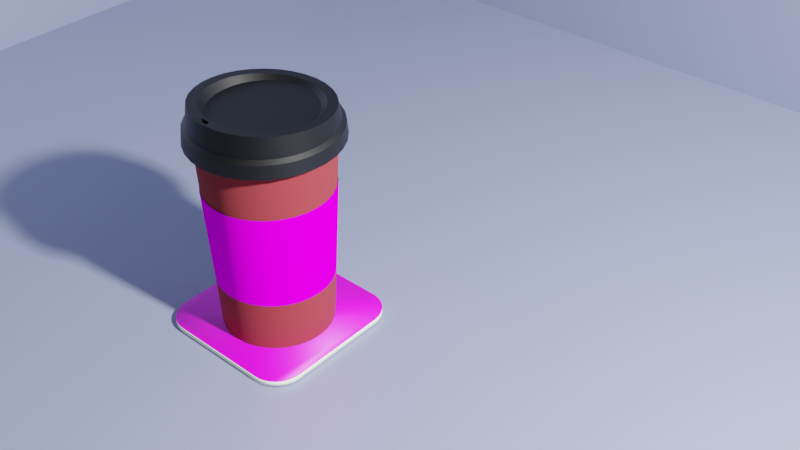 # Source: coffeeCupPaper.blend  (saved by Blender 2.80.75; exported with 4.5.12 LTS)
import bpy
from mathutils import Matrix  # noqa: F401  (used for matrix-valued properties, if any)

bpy.ops.wm.read_factory_settings(use_empty=True)
scene = bpy.context.scene
scene.name = 'Scene'

# ---- collections
col_collection = bpy.data.collections.new('Collection'); scene.collection.children.link(col_collection)

# ---- images (referenced by path relative to the original .blend; pixels are not part of the script)
import os
ASSET_DIR = os.environ.get("B2B_ASSET_DIR", "")  # directory of the original .blend (textures are referenced by path, not embedded)
HERE = os.path.dirname(os.path.abspath(__file__))  # packed textures are extracted next to this script under _unpacked/

def load_image(name, relpath, width, height, colorspace="sRGB"):
    """Load a texture the original file referenced (path relative to the .blend, or extracted next to this script)."""
    p = next((c for c in (os.path.join(HERE, relpath), os.path.join(ASSET_DIR, relpath)) if relpath and os.path.exists(c)), "")
    if p:
        img = bpy.data.images.load(p, check_existing=True)
        img.name = name
    else:  # same state as the original file: an image datablock whose file is absent (Cycles renders it pink)
        img = bpy.data.images.new(name, width, height)
        img.source = "FILE"
        img.filepath = "//" + (relpath or name)
    img.colorspace_settings.name = colorspace
    return img
img_brown_paper_cardboard_and_texture_7_780x1014_jpg = load_image('brown-paper-cardboard-and-texture-7-780x1014.jpg', 'Textures/brown-paper-cardboard-and-texture-7-780x1014.jpg', 1024, 1024, 'sRGB')

# ---- materials (node trees are filled in below, after node groups)
mat_material_001 = bpy.data.materials.new('Material.001')
mat_material_003 = bpy.data.materials.new('Material.003')
mat_material_002 = bpy.data.materials.new('Material.002')
mat_cardboardholder = bpy.data.materials.new('CardboardHolder')
mat_cardboardholder.preview_render_type = 'FLAT'
mat_material = bpy.data.materials.new('Material')
mat_material_005 = bpy.data.materials.new('Material.005')
mat_material_006 = bpy.data.materials.new('Material.006')

# ---- node groups
ng_auto_smooth = bpy.data.node_groups.new('Auto Smooth', 'GeometryNodeTree')
_s = ng_auto_smooth.interface.new_socket(name='Geometry', in_out='OUTPUT', socket_type='NodeSocketGeometry')
_s = ng_auto_smooth.interface.new_socket(name='Geometry', in_out='INPUT', socket_type='NodeSocketGeometry')
_s = ng_auto_smooth.interface.new_socket(name='Angle', in_out='INPUT', socket_type='NodeSocketFloat')
_s.subtype = 'ANGLE'
_s.min_value = 0.0
_s.max_value = 3.142
ng_auto_smooth.is_modifier = True
_N = ng_auto_smooth.nodes; _L = ng_auto_smooth.links
n0 = _N.new('NodeGroupOutput'); n0.name = 'Group Output'; n0.location = (480, -100)
n1 = _N.new('NodeGroupInput'); n1.name = 'Group Input'; n1.location = (-420, -300)
n2 = _N.new('NodeGroupInput'); n2.name = 'Group Input.001'; n2.location = (-60, -100)
n3 = _N.new('GeometryNodeSetShadeSmooth'); n3.name = 'Set Shade Smooth'; n3.location = (120, -100)
n3.domain = 'EDGE'
n4 = _N.new('GeometryNodeSetShadeSmooth'); n4.name = 'Set Shade Smooth.001'; n4.location = (300, -100)
n5 = _N.new('GeometryNodeInputMeshEdgeAngle'); n5.name = 'Edge Angle'; n5.location = (-420, -220)
n6 = _N.new('GeometryNodeInputEdgeSmooth'); n6.name = 'Is Edge Smooth'; n6.location = (-60, -160)
n7 = _N.new('GeometryNodeInputShadeSmooth'); n7.name = 'Is Face Smooth'; n7.location = (-240, -340)
n8 = _N.new('FunctionNodeBooleanMath'); n8.name = 'Boolean Math'; n8.location = (-60, -220)
n9 = _N.new('FunctionNodeCompare'); n9.name = 'Compare'; n9.location = (-240, -180)
n9.operation = 'LESS_EQUAL'
_L.new(n5.outputs[0], n9.inputs[0])
_L.new(n4.outputs[0], n0.inputs[0])
_L.new(n1.outputs[1], n9.inputs[1])
_L.new(n9.outputs[0], n8.inputs[0])
_L.new(n7.outputs[0], n8.inputs[1])
_L.new(n2.outputs[0], n3.inputs[0])
_L.new(n6.outputs[0], n3.inputs[1])
_L.new(n3.outputs[0], n4.inputs[0])
_L.new(n8.outputs[0], n3.inputs[2])
n0.is_active_output = True

# ---- material node trees
mat_material_001.use_nodes = True; mat_material_001.node_tree.nodes.clear()
_N = mat_material_001.node_tree.nodes; _L = mat_material_001.node_tree.links
n0 = _N.new('ShaderNodeOutputMaterial'); n0.name = 'Material Output'; n0.location = (300, 300)
n1 = _N.new('ShaderNodeBsdfPrincipled'); n1.name = 'Principled BSDF'; n1.location = (10, 300)
n1.distribution = 'GGX'
n1.subsurface_method = 'BURLEY'
n1.inputs[0].default_value = (0.2738, 0.02487, 0.02881, 1.0)
n1.inputs[2].default_value = 1.0
n1.inputs[3].default_value = 1.45
n1.inputs[9].default_value = (4.5, 0.2, 0.1)
n1.inputs[13].default_value = 0.4579
n1.inputs[27].default_value = (0.0, 0.0, 0.0, 1.0)
n1.inputs[28].default_value = 1.0
_L.new(n1.outputs[0], n0.inputs[0])
n0.is_active_output = True
mat_material_003.use_nodes = True; mat_material_003.node_tree.nodes.clear()
_N = mat_material_003.node_tree.nodes; _L = mat_material_003.node_tree.links
n0 = _N.new('ShaderNodeOutputMaterial'); n0.name = 'Material Output'; n0.location = (300, 300)
n1 = _N.new('ShaderNodeBsdfPrincipled'); n1.name = 'Principled BSDF'; n1.location = (10, 300)
n1.distribution = 'GGX'
n1.subsurface_method = 'BURLEY'
n1.inputs[3].default_value = 1.45
n1.inputs[27].default_value = (0.0, 0.0, 0.0, 1.0)
n1.inputs[28].default_value = 1.0
n2 = _N.new('ShaderNodeTexImage'); n2.name = 'Image Texture'; n2.location = (-280, 280)
_L.new(n1.outputs[0], n0.inputs[0])
_L.new(n2.outputs[0], n1.inputs[0])
n0.is_active_output = True
mat_material_002.use_nodes = True; mat_material_002.node_tree.nodes.clear()
_N = mat_material_002.node_tree.nodes; _L = mat_material_002.node_tree.links
n0 = _N.new('ShaderNodeOutputMaterial'); n0.name = 'Material Output'; n0.location = (300, 300)
n1 = _N.new('ShaderNodeBsdfPrincipled'); n1.name = 'Principled BSDF'; n1.location = (10, 300)
n1.distribution = 'GGX'
n1.subsurface_method = 'BURLEY'
n1.inputs[0].default_value = (0.0, 0.0, 0.0, 1.0)
n1.inputs[3].default_value = 1.45
n1.inputs[27].default_value = (0.0, 0.0, 0.0, 1.0)
n1.inputs[28].default_value = 1.0
_L.new(n1.outputs[0], n0.inputs[0])
n0.is_active_output = True
mat_cardboardholder.use_nodes = True; mat_cardboardholder.node_tree.nodes.clear()
_N = mat_cardboardholder.node_tree.nodes; _L = mat_cardboardholder.node_tree.links
n0 = _N.new('ShaderNodeOutputMaterial'); n0.name = 'Material Output'; n0.location = (300, 300)
n1 = _N.new('ShaderNodeBsdfPrincipled'); n1.name = 'Principled BSDF'; n1.location = (10, 300)
n1.distribution = 'GGX'
n1.subsurface_method = 'BURLEY'
n1.inputs[3].default_value = 1.45
n1.inputs[13].default_value = 0.0
n1.inputs[27].default_value = (0.0, 0.0, 0.0, 1.0)
n1.inputs[28].default_value = 1.0
n2 = _N.new('ShaderNodeTexImage'); n2.name = 'Image Texture'; n2.location = (-180, 280)
n2.image = img_brown_paper_cardboard_and_texture_7_780x1014_jpg
_L.new(n1.outputs[0], n0.inputs[0])
_L.new(n2.outputs[0], n1.inputs[0])
n0.is_active_output = True
mat_material.use_nodes = True; mat_material.node_tree.nodes.clear()
_N = mat_material.node_tree.nodes; _L = mat_material.node_tree.links
n0 = _N.new('ShaderNodeOutputMaterial'); n0.name = 'Material Output'; n0.location = (300, 300)
n1 = _N.new('ShaderNodeBsdfPrincipled'); n1.name = 'Principled BSDF'; n1.location = (10, 300)
n1.distribution = 'GGX'
n1.subsurface_method = 'BURLEY'
n1.inputs[0].default_value = (0.309, 0.3553, 0.5173, 1.0)
n1.inputs[1].default_value = 0.3458
n1.inputs[3].default_value = 1.45
n1.inputs[27].default_value = (0.0, 0.0, 0.0, 1.0)
n1.inputs[28].default_value = 1.0
_L.new(n1.outputs[0], n0.inputs[0])
n0.is_active_output = True
mat_material_005.use_nodes = True; mat_material_005.node_tree.nodes.clear()
_N = mat_material_005.node_tree.nodes; _L = mat_material_005.node_tree.links
n0 = _N.new('ShaderNodeOutputMaterial'); n0.name = 'Material Output'; n0.location = (300, 300)
n1 = _N.new('ShaderNodeBsdfPrincipled'); n1.name = 'Principled BSDF'; n1.location = (10, 300)
n1.distribution = 'GGX'
n1.subsurface_method = 'BURLEY'
n1.inputs[3].default_value = 1.45
n1.inputs[27].default_value = (0.0, 0.0, 0.0, 1.0)
n1.inputs[28].default_value = 1.0
n2 = _N.new('ShaderNodeTexImage'); n2.name = 'Image Texture'; n2.location = (-280, 280)
n2.image = img_brown_paper_cardboard_and_texture_7_780x1014_jpg
_L.new(n1.outputs[0], n0.inputs[0])
_L.new(n2.outputs[0], n1.inputs[0])
n0.is_active_output = True
mat_material_006.use_nodes = True; mat_material_006.node_tree.nodes.clear()
_N = mat_material_006.node_tree.nodes; _L = mat_material_006.node_tree.links
n0 = _N.new('ShaderNodeOutputMaterial'); n0.name = 'Material Output'; n0.location = (300, 300)
n1 = _N.new('ShaderNodeBsdfPrincipled'); n1.name = 'Principled BSDF'; n1.location = (10, 300)
n1.distribution = 'GGX'
n1.subsurface_method = 'BURLEY'
n1.inputs[0].default_value = (0.8281, 1.0, 0.7218, 1.0)
n1.inputs[2].default_value = 1.0
n1.inputs[3].default_value = 1.45
n1.inputs[27].default_value = (0.0, 0.0, 0.0, 1.0)
n1.inputs[28].default_value = 1.0
_L.new(n1.outputs[0], n0.inputs[0])
n0.is_active_output = True

# ---- world
world_world = bpy.data.worlds.new('World'); scene.world = world_world
world_world.use_nodes = True; world_world.node_tree.nodes.clear()
_N = world_world.node_tree.nodes; _L = world_world.node_tree.links
n0 = _N.new('ShaderNodeOutputWorld'); n0.name = 'World Output'; n0.location = (300, 300)
n1 = _N.new('ShaderNodeBackground'); n1.name = 'Background'; n1.location = (10, 300)
n1.inputs[0].default_value = (0.05088, 0.05088, 0.05088, 1.0)
_L.new(n1.outputs[0], n0.inputs[0])
n0.is_active_output = True
world_world.color = (0.05088, 0.05088, 0.05088)
world_world.use_sun_shadow = False
world_world.sun_shadow_jitter_overblur = 0.0

# ---- cameras
cam_camera = bpy.data.cameras.new('Camera')

# ---- lights
light_area = bpy.data.lights.new('Area', 'AREA')
light_area.transmission_factor = 0.0
light_area.energy = 7854.0
light_area.shadow_soft_size = 1.0
light_area.shadow_maximum_resolution = 0.006
light_area.use_absolute_resolution = True
light_area.size = 1.0
light_area.size_y = 1.0

# ---- meshes
me_cylinder = bpy.data.meshes.new('Cylinder')
me_cylinder.from_pydata([(0.0, 1.0, -1.0), (-1.577e-08, 1.176, 1.0), (0.1951, 0.9808, -1.0), (0.2295, 1.154, 1.0), (0.3827, 0.9239, -1.0), (0.4502, 1.087, 1.0), (0.5556, 0.8315, -1.0), (0.6536, 0.9782, 1.0), (0.7071, 0.7071, -1.0), (0.8319, 0.8319, 1.0), (0.8315, 0.5556, -1.0), (0.9782, 0.6536, 1.0), (0.9239, 0.3827, -1.0), (1.087, 0.4502, 1.0), (0.9808, 0.1951, -1.0), (1.154, 0.2295, 1.0), (1.0, 7.55e-08, -1.0), (1.176, 3.711e-08, 1.0), (0.9808, -0.1951, -1.0), (1.154, -0.2295, 1.0), (0.9239, -0.3827, -1.0), (1.087, -0.4502, 1.0), (0.8315, -0.5556, -1.0), (0.9782, -0.6536, 1.0), (0.7071, -0.7071, -1.0), (0.8319, -0.8319, 1.0), (0.5556, -0.8315, -1.0), (0.6536, -0.9782, 1.0), (0.3827, -0.9239, -1.0), (0.4502, -1.087, 1.0), (0.1951, -0.9808, -1.0), (0.2295, -1.154, 1.0), (-3.258e-07, -1.0, -1.0), (-3.991e-07, -1.176, 1.0), (-0.1951, -0.9808, -1.0), (-0.2295, -1.154, 1.0), (-0.3827, -0.9239, -1.0), (-0.4502, -1.087, 1.0), (-0.5556, -0.8315, -1.0), (-0.6536, -0.9782, 1.0), (-0.7071, -0.7071, -1.0), (-0.8319, -0.8319, 1.0), (-0.8315, -0.5556, -1.0), (-0.9782, -0.6536, 1.0), (-0.9239, -0.3827, -1.0), (-1.087, -0.4502, 1.0), (-0.9808, -0.1951, -1.0), (-1.154, -0.2295, 1.0), (-1.0, 9.656e-07, -1.0), (-1.176, 1.084e-06, 1.0), (-0.9808, 0.1951, -1.0), (-1.154, 0.2295, 1.0), (-0.9239, 0.3827, -1.0), (-1.087, 0.4502, 1.0), (-0.8315, 0.5556, -1.0), (-0.9782, 0.6536, 1.0), (-0.7071, 0.7071, -1.0), (-0.8319, 0.8319, 1.0), (-0.5556, 0.8315, -1.0), (-0.6536, 0.9782, 1.0), (-0.3827, 0.9239, -1.0), (-0.4502, 1.087, 1.0), (-0.1951, 0.9808, -1.0), (-0.2295, 1.154, 1.0), (7.572e-09, 0.9219, -1.0), (0.1798, 0.9042, -1.0), (0.3528, 0.8517, -1.0), (0.5122, 0.7665, -1.0), (0.6519, 0.6519, -1.0), (0.7665, 0.5122, -1.0), (0.8517, 0.3528, -1.0), (0.9042, 0.1798, -1.0), (0.9219, 9.276e-08, -1.0), (0.9042, -0.1798, -1.0), (0.8517, -0.3528, -1.0), (0.7665, -0.5122, -1.0), (0.6519, -0.6519, -1.0), (0.5122, -0.7665, -1.0), (0.3528, -0.8517, -1.0), (0.1798, -0.9042, -1.0), (-2.928e-07, -0.9219, -1.0), (-0.1798, -0.9042, -1.0), (-0.3528, -0.8517, -1.0), (-0.5122, -0.7665, -1.0), (-0.6519, -0.6519, -1.0), (-0.7665, -0.5122, -1.0), (-0.8517, -0.3528, -1.0), (-0.9042, -0.1798, -1.0), (-0.9219, 9.133e-07, -1.0), (-0.9042, 0.1798, -1.0), (-0.8517, 0.3528, -1.0), (-0.7665, 0.5122, -1.0), (-0.6519, 0.6519, -1.0), (-0.5122, 0.7665, -1.0), (-0.3528, 0.8517, -1.0), (-0.1798, 0.9042, -1.0), (1.511e-08, 0.8593, -0.972), (0.1677, 0.8428, -0.972), (0.3289, 0.7939, -0.972), (0.4774, 0.7145, -0.972), (0.6076, 0.6076, -0.972), (0.7145, 0.4774, -0.972), (0.7939, 0.3289, -0.972), (0.8428, 0.1677, -0.972), (0.8593, 1.076e-07, -0.972), (0.8428, -0.1677, -0.972), (0.7939, -0.3289, -0.972), (0.7145, -0.4774, -0.972), (0.6076, -0.6076, -0.972), (0.4774, -0.7145, -0.972), (0.3289, -0.7939, -0.972), (0.1677, -0.8428, -0.972), (-2.649e-07, -0.8593, -0.972), (-0.1677, -0.8428, -0.972), (-0.3289, -0.7939, -0.972), (-0.4774, -0.7145, -0.972), (-0.6077, -0.6076, -0.972), (-0.7145, -0.4774, -0.972), (-0.7939, -0.3289, -0.972), (-0.8428, -0.1676, -0.972), (-0.8593, 8.725e-07, -0.972), (-0.8428, 0.1677, -0.972), (-0.7939, 0.3289, -0.972), (-0.7145, 0.4774, -0.972), (-0.6076, 0.6077, -0.972), (-0.4774, 0.7145, -0.972), (-0.3289, 0.7939, -0.972), (-0.1676, 0.8428, -0.972), (2.986e-08, 6.045e-08, -0.9499)], [], [(0, 1, 3, 2), (2, 3, 5, 4), (4, 5, 7, 6), (6, 7, 9, 8), (8, 9, 11, 10), (10, 11, 13, 12), (12, 13, 15, 14), (14, 15, 17, 16), (16, 17, 19, 18), (18, 19, 21, 20), (20, 21, 23, 22), (22, 23, 25, 24), (24, 25, 27, 26), (26, 27, 29, 28), (28, 29, 31, 30), (30, 31, 33, 32), (32, 33, 35, 34), (34, 35, 37, 36), (36, 37, 39, 38), (38, 39, 41, 40), (40, 41, 43, 42), (42, 43, 45, 44), (44, 45, 47, 46), (46, 47, 49, 48), (48, 49, 51, 50), (50, 51, 53, 52), (52, 53, 55, 54), (54, 55, 57, 56), (56, 57, 59, 58), (58, 59, 61, 60), (60, 61, 63, 62), (18, 20, 74, 73), (90, 91, 123, 122), (36, 38, 83, 82), (54, 56, 92, 91), (10, 12, 70, 69), (28, 30, 79, 78), (46, 48, 88, 87), (2, 4, 66, 65), (20, 22, 75, 74), (38, 40, 84, 83), (56, 58, 93, 92), (12, 14, 71, 70), (30, 32, 80, 79), (48, 50, 89, 88), (4, 6, 67, 66), (22, 24, 76, 75), (40, 42, 85, 84), (58, 60, 94, 93), (14, 16, 72, 71), (32, 34, 81, 80), (50, 52, 90, 89), (6, 8, 68, 67), (24, 26, 77, 76), (42, 44, 86, 85), (60, 62, 95, 94), (16, 18, 73, 72), (34, 36, 82, 81), (52, 54, 91, 90), (8, 10, 69, 68), (26, 28, 78, 77), (44, 46, 87, 86), (0, 2, 65, 64), (62, 0, 64, 95), (77, 78, 110, 109), (64, 65, 97, 96), (91, 92, 124, 123), (78, 79, 111, 110), (65, 66, 98, 97), (92, 93, 125, 124), (79, 80, 112, 111), (66, 67, 99, 98), (93, 94, 126, 125), (80, 81, 113, 112), (67, 68, 100, 99), (94, 95, 127, 126), (81, 82, 114, 113), (68, 69, 101, 100), (95, 64, 96, 127), (82, 83, 115, 114), (69, 70, 102, 101), (83, 84, 116, 115), (70, 71, 103, 102), (84, 85, 117, 116), (71, 72, 104, 103), (85, 86, 118, 117), (72, 73, 105, 104), (86, 87, 119, 118), (73, 74, 106, 105), (87, 88, 120, 119), (74, 75, 107, 106), (88, 89, 121, 120), (75, 76, 108, 107), (89, 90, 122, 121), (76, 77, 109, 108), (62, 63, 1, 0), (96, 97, 128), (97, 98, 128), (98, 99, 128), (99, 100, 128), (100, 101, 128), (101, 102, 128), (102, 103, 128), (103, 104, 128), (104, 105, 128), (105, 106, 128), (106, 107, 128), (107, 108, 128), (108, 109, 128), (109, 110, 128), (110, 111, 128), (111, 112, 128), (112, 113, 128), (113, 114, 128), (114, 115, 128), (115, 116, 128), (116, 117, 128), (117, 118, 128), (118, 119, 128), (119, 120, 128), (120, 121, 128), (121, 122, 128), (122, 123, 128), (123, 124, 128), (124, 125, 128), (125, 126, 128), (126, 127, 128), (127, 96, 128)])
me_cylinder.polygons.foreach_set('use_smooth', [True] * 128)
_uv = me_cylinder.uv_layers.new(name='UVMap')
_uv.uv.foreach_set('vector', [0.4269, 0.4799, 0.01931, 0.3542, 0.05699, 0.2632, 0.4323, 0.466, 0.4323, 0.466, 0.05699, 0.2632, 0.1117, 0.1813, 0.4402, 0.4535, 0.4402, 0.4535, 0.1117, 0.1813, 0.1813, 0.1117, 0.4504, 0.4427, 0.4504, 0.4427, 0.1813, 0.1117, 0.2632, 0.05699, 0.4625, 0.4341, 0.4625, 0.4341, 0.2632, 0.05699, 0.3542, 0.01931, 0.4761, 0.4281, 0.4761, 0.4281, 0.3542, 0.01931, 0.4508, 9.998e-05, 0.4906, 0.4248, 0.4906, 0.4248, 0.4508, 9.998e-05, 0.5492, 0.0001009, 0.5054, 0.4244, 0.5054, 0.4244, 0.5492, 0.0001009, 0.6458, 0.01931, 0.5201, 0.4269, 0.5201, 0.4269, 0.6458, 0.01931, 0.7368, 0.057, 0.534, 0.4322, 0.534, 0.4322, 0.7368, 0.057, 0.8187, 0.1117, 0.5465, 0.4402, 0.5465, 0.4402, 0.8187, 0.1117, 0.8883, 0.1813, 0.5573, 0.4504, 0.5573, 0.4504, 0.8883, 0.1813, 0.943, 0.2632, 0.5659, 0.4625, 0.5659, 0.4625, 0.943, 0.2632, 0.9807, 0.3542, 0.5719, 0.4761, 0.5719, 0.4761, 0.9807, 0.3542, 0.9999, 0.4508, 0.5752, 0.4906, 0.5752, 0.4906, 0.9999, 0.4508, 0.9999, 0.5492, 0.5756, 0.5054, 0.5756, 0.5054, 0.9999, 0.5492, 0.9807, 0.6458, 0.5731, 0.5201, 0.5731, 0.5201, 0.9807, 0.6458, 0.943, 0.7368, 0.5677, 0.534, 0.5677, 0.534, 0.943, 0.7368, 0.8883, 0.8187, 0.5598, 0.5465, 0.5598, 0.5465, 0.8883, 0.8187, 0.8187, 0.8883, 0.5496, 0.5573, 0.5496, 0.5573, 0.8187, 0.8883, 0.7368, 0.943, 0.5375, 0.5659, 0.5375, 0.5659, 0.7368, 0.943, 0.6458, 0.9807, 0.5239, 0.5719, 0.5239, 0.5719, 0.6458, 0.9807, 0.5492, 0.9999, 0.5094, 0.5752, 0.5094, 0.5752, 0.5492, 0.9999, 0.4508, 0.9999, 0.4945, 0.5756, 0.4945, 0.5756, 0.4508, 0.9999, 0.3542, 0.9807, 0.4799, 0.5731, 0.4799, 0.5731, 0.3542, 0.9807, 0.2632, 0.943, 0.466, 0.5678, 0.466, 0.5678, 0.2632, 0.943, 0.1813, 0.8883, 0.4535, 0.5598, 0.4535, 0.5598, 0.1813, 0.8883, 0.1117, 0.8187, 0.4427, 0.5496, 0.4427, 0.5496, 0.1117, 0.8187, 0.057, 0.7368, 0.4341, 0.5375, 0.4341, 0.5375, 0.057, 0.7368, 0.01931, 0.6458, 0.4281, 0.5239, 0.4281, 0.5239, 0.01931, 0.6458, 0.0001004, 0.5492, 0.4248, 0.5094, 0.4248, 0.5094, 0.0001004, 0.5492, 9.998e-05, 0.4508, 0.4244, 0.4946, 0.534, 0.4322, 0.5465, 0.4402, 0.5429, 0.4449, 0.5313, 0.4376, 0.4571, 0.5551, 0.4472, 0.5457, 0.4544, 0.5394, 0.463, 0.5476, 0.5598, 0.5465, 0.5496, 0.5573, 0.5457, 0.5528, 0.5551, 0.5429, 0.4427, 0.5496, 0.4341, 0.5375, 0.4393, 0.5345, 0.4472, 0.5457, 0.4761, 0.4281, 0.4906, 0.4248, 0.4914, 0.4307, 0.478, 0.4337, 0.5752, 0.4906, 0.5756, 0.5054, 0.5696, 0.505, 0.5693, 0.4914, 0.4945, 0.5756, 0.4799, 0.5731, 0.4815, 0.5673, 0.495, 0.5696, 0.4323, 0.466, 0.4402, 0.4535, 0.4449, 0.4571, 0.4376, 0.4687, 0.5465, 0.4402, 0.5573, 0.4504, 0.5528, 0.4543, 0.5429, 0.4449, 0.5496, 0.5573, 0.5375, 0.5659, 0.5345, 0.5607, 0.5457, 0.5528, 0.4341, 0.5375, 0.4281, 0.5239, 0.4337, 0.522, 0.4393, 0.5345, 0.4906, 0.4248, 0.5054, 0.4244, 0.505, 0.4304, 0.4914, 0.4307, 0.5756, 0.5054, 0.5731, 0.5201, 0.5673, 0.5185, 0.5696, 0.505, 0.4799, 0.5731, 0.466, 0.5678, 0.4687, 0.5624, 0.4815, 0.5673, 0.4402, 0.4535, 0.4504, 0.4427, 0.4543, 0.4472, 0.4449, 0.4571, 0.5573, 0.4504, 0.5659, 0.4625, 0.5607, 0.4655, 0.5528, 0.4543, 0.5375, 0.5659, 0.5239, 0.5719, 0.522, 0.5663, 0.5345, 0.5607, 0.4281, 0.5239, 0.4248, 0.5094, 0.4307, 0.5086, 0.4337, 0.522, 0.5054, 0.4244, 0.5201, 0.4269, 0.5185, 0.4327, 0.505, 0.4304, 0.5731, 0.5201, 0.5677, 0.534, 0.5624, 0.5313, 0.5673, 0.5185, 0.466, 0.5678, 0.4535, 0.5598, 0.4571, 0.5551, 0.4687, 0.5624, 0.4504, 0.4427, 0.4625, 0.4341, 0.4655, 0.4393, 0.4543, 0.4472, 0.5659, 0.4625, 0.5719, 0.4761, 0.5663, 0.478, 0.5607, 0.4655, 0.5239, 0.5719, 0.5094, 0.5752, 0.5086, 0.5693, 0.522, 0.5663, 0.4248, 0.5094, 0.4244, 0.4946, 0.4304, 0.495, 0.4307, 0.5086, 0.5201, 0.4269, 0.534, 0.4322, 0.5313, 0.4376, 0.5185, 0.4327, 0.5677, 0.534, 0.5598, 0.5465, 0.5551, 0.5429, 0.5624, 0.5313, 0.4535, 0.5598, 0.4427, 0.5496, 0.4472, 0.5457, 0.4571, 0.5551, 0.4625, 0.4341, 0.4761, 0.4281, 0.478, 0.4337, 0.4655, 0.4393, 0.5719, 0.4761, 0.5752, 0.4906, 0.5693, 0.4914, 0.5663, 0.478, 0.5094, 0.5752, 0.4945, 0.5756, 0.495, 0.5696, 0.5086, 0.5693, 0.4269, 0.4799, 0.4323, 0.466, 0.4376, 0.4687, 0.4327, 0.4815, 0.4244, 0.4946, 0.4269, 0.4799, 0.4327, 0.4815, 0.4304, 0.495, 0.5663, 0.478, 0.5693, 0.4914, 0.5598, 0.4925, 0.5572, 0.481, 0.4327, 0.4815, 0.4376, 0.4687, 0.4461, 0.4729, 0.4419, 0.484, 0.4472, 0.5457, 0.4393, 0.5345, 0.4476, 0.5298, 0.4544, 0.5394, 0.5693, 0.4914, 0.5696, 0.505, 0.5601, 0.5044, 0.5598, 0.4925, 0.4376, 0.4687, 0.4449, 0.4571, 0.4524, 0.4629, 0.4461, 0.4729, 0.4393, 0.5345, 0.4337, 0.522, 0.4428, 0.519, 0.4476, 0.5298, 0.5696, 0.505, 0.5673, 0.5185, 0.5581, 0.516, 0.5601, 0.5044, 0.4449, 0.4571, 0.4543, 0.4472, 0.4606, 0.4544, 0.4524, 0.4629, 0.4337, 0.522, 0.4307, 0.5086, 0.4402, 0.5075, 0.4428, 0.519, 0.5673, 0.5185, 0.5624, 0.5313, 0.5539, 0.5271, 0.5581, 0.516, 0.4543, 0.4472, 0.4655, 0.4393, 0.4702, 0.4476, 0.4606, 0.4544, 0.4307, 0.5086, 0.4304, 0.495, 0.4399, 0.4956, 0.4402, 0.5075, 0.5624, 0.5313, 0.5551, 0.5429, 0.5476, 0.537, 0.5539, 0.5271, 0.4655, 0.4393, 0.478, 0.4337, 0.481, 0.4428, 0.4702, 0.4476, 0.4304, 0.495, 0.4327, 0.4815, 0.4419, 0.484, 0.4399, 0.4956, 0.5551, 0.5429, 0.5457, 0.5528, 0.5394, 0.5456, 0.5476, 0.537, 0.478, 0.4337, 0.4914, 0.4307, 0.4925, 0.4402, 0.481, 0.4428, 0.5457, 0.5528, 0.5345, 0.5607, 0.5298, 0.5524, 0.5394, 0.5456, 0.4914, 0.4307, 0.505, 0.4304, 0.5044, 0.4399, 0.4925, 0.4402, 0.5345, 0.5607, 0.522, 0.5663, 0.519, 0.5572, 0.5298, 0.5524, 0.505, 0.4304, 0.5185, 0.4327, 0.516, 0.4419, 0.5044, 0.4399, 0.522, 0.5663, 0.5086, 0.5693, 0.5075, 0.5598, 0.519, 0.5572, 0.5185, 0.4327, 0.5313, 0.4376, 0.527, 0.4461, 0.516, 0.4419, 0.5086, 0.5693, 0.495, 0.5696, 0.4956, 0.5601, 0.5075, 0.5598, 0.5313, 0.4376, 0.5429, 0.4449, 0.537, 0.4524, 0.527, 0.4461, 0.495, 0.5696, 0.4815, 0.5673, 0.484, 0.5581, 0.4956, 0.5601, 0.5429, 0.4449, 0.5528, 0.4543, 0.5456, 0.4606, 0.537, 0.4524, 0.4815, 0.5673, 0.4687, 0.5624, 0.4729, 0.5539, 0.484, 0.5581, 0.5528, 0.4543, 0.5607, 0.4655, 0.5524, 0.4702, 0.5456, 0.4606, 0.4687, 0.5624, 0.4571, 0.5551, 0.463, 0.5476, 0.4729, 0.5539, 0.5607, 0.4655, 0.5663, 0.478, 0.5572, 0.481, 0.5524, 0.4702, 0.4244, 0.4946, 9.998e-05, 0.4508, 0.01931, 0.3542, 0.4269, 0.4799, 0.4419, 0.484, 0.4461, 0.4729, 0.5, 0.5, 0.4461, 0.4729, 0.4524, 0.4629, 0.5, 0.5, 0.4524, 0.4629, 0.4606, 0.4544, 0.5, 0.5, 0.4606, 0.4544, 0.4702, 0.4476, 0.5, 0.5, 0.4702, 0.4476, 0.481, 0.4428, 0.5, 0.5, 0.481, 0.4428, 0.4925, 0.4402, 0.5, 0.5, 0.4925, 0.4402, 0.5044, 0.4399, 0.5, 0.5, 0.5044, 0.4399, 0.516, 0.4419, 0.5, 0.5, 0.516, 0.4419, 0.527, 0.4461, 0.5, 0.5, 0.527, 0.4461, 0.537, 0.4524, 0.5, 0.5, 0.537, 0.4524, 0.5456, 0.4606, 0.5, 0.5, 0.5456, 0.4606, 0.5524, 0.4702, 0.5, 0.5, 0.5524, 0.4702, 0.5572, 0.481, 0.5, 0.5, 0.5572, 0.481, 0.5598, 0.4925, 0.5, 0.5, 0.5598, 0.4925, 0.5601, 0.5044, 0.5, 0.5, 0.5601, 0.5044, 0.5581, 0.516, 0.5, 0.5, 0.5581, 0.516, 0.5539, 0.5271, 0.5, 0.5, 0.5539, 0.5271, 0.5476, 0.537, 0.5, 0.5, 0.5476, 0.537, 0.5394, 0.5456, 0.5, 0.5, 0.5394, 0.5456, 0.5298, 0.5524, 0.5, 0.5, 0.5298, 0.5524, 0.519, 0.5572, 0.5, 0.5, 0.519, 0.5572, 0.5075, 0.5598, 0.5, 0.5, 0.5075, 0.5598, 0.4956, 0.5601, 0.5, 0.5, 0.4956, 0.5601, 0.484, 0.5581, 0.5, 0.5, 0.484, 0.5581, 0.4729, 0.5539, 0.5, 0.5, 0.4729, 0.5539, 0.463, 0.5476, 0.5, 0.5, 0.463, 0.5476, 0.4544, 0.5394, 0.5, 0.5, 0.4544, 0.5394, 0.4476, 0.5298, 0.5, 0.5, 0.4476, 0.5298, 0.4428, 0.519, 0.5, 0.5, 0.4428, 0.519, 0.4402, 0.5075, 0.5, 0.5, 0.4402, 0.5075, 0.4399, 0.4956, 0.5, 0.5, 0.4399, 0.4956, 0.4419, 0.484, 0.5, 0.5])
me_cylinder.materials.append(mat_material_001)
me_cylinder.materials.append(mat_material_003)
me_cylinder.use_remesh_preserve_volume = False
me_cylinder.use_remesh_preserve_attributes = False
me_cylinder.use_mirror_vertex_groups = False
me_cylinder.update()
me_cylinder_001 = bpy.data.meshes.new('Cylinder.001')
me_cylinder_001.from_pydata([(-1.577e-08, 1.176, 1.0), (0.2295, 1.154, 1.0), (0.4502, 1.087, 1.0), (0.6536, 0.9782, 1.0), (0.8319, 0.8319, 1.0), (0.9782, 0.6536, 1.0), (1.087, 0.4502, 1.0), (1.154, 0.2295, 1.0), (1.176, 3.711e-08, 1.0), (1.154, -0.2295, 1.0), (1.087, -0.4502, 1.0), (0.9782, -0.6536, 1.0), (0.8319, -0.8319, 1.0), (0.6536, -0.9782, 1.0), (0.4502, -1.087, 1.0), (0.2295, -1.154, 1.0), (-3.991e-07, -1.176, 1.0), (-0.2295, -1.154, 1.0), (-0.4502, -1.087, 1.0), (-0.6536, -0.9782, 1.0), (-0.8319, -0.8319, 1.0), (-0.9782, -0.6536, 1.0), (-1.087, -0.4502, 1.0), (-1.154, -0.2295, 1.0), (-1.176, 1.084e-06, 1.0), (-1.154, 0.2295, 1.0), (-1.087, 0.4502, 1.0), (-0.9782, 0.6536, 1.0), (-0.8319, 0.8319, 1.0), (-0.6536, 0.9782, 1.0), (-0.4502, 1.087, 1.0), (-0.2295, 1.154, 1.0), (0.2598, 1.306, 0.9464), (-3.318e-08, 1.332, 0.9464), (0.5096, 1.23, 0.9464), (0.7398, 1.107, 0.9464), (0.9415, 0.9415, 0.9464), (1.107, 0.7398, 0.9464), (1.23, 0.5096, 0.9464), (1.306, 0.2598, 0.9464), (1.332, 4.075e-09, 0.9464), (1.306, -0.2598, 0.9464), (1.23, -0.5096, 0.9464), (1.107, -0.7398, 0.9464), (0.9415, -0.9415, 0.9464), (0.7398, -1.107, 0.9464), (0.5096, -1.23, 0.9464), (0.2598, -1.306, 0.9464), (-4.671e-07, -1.332, 0.9464), (-0.2598, -1.306, 0.9464), (-0.5096, -1.23, 0.9464), (-0.7398, -1.107, 0.9464), (-0.9415, -0.9415, 0.9464), (-1.107, -0.7398, 0.9464), (-1.23, -0.5096, 0.9464), (-1.306, -0.2598, 0.9464), (-1.332, 1.189e-06, 0.9464), (-1.306, 0.2598, 0.9464), (-1.23, 0.5096, 0.9464), (-1.107, 0.7398, 0.9464), (-0.9415, 0.9415, 0.9464), (-0.7398, 1.107, 0.9464), (-0.5096, 1.23, 0.9464), (-0.2598, 1.306, 0.9464), (0.2554, 1.284, 1.17), (-4.296e-08, 1.309, 1.17), (0.501, 1.21, 1.17), (0.7274, 1.089, 1.17), (0.9257, 0.9257, 1.17), (1.089, 0.7274, 1.17), (1.21, 0.501, 1.17), (1.284, 0.2554, 1.17), (1.309, 8.785e-09, 1.17), (1.284, -0.2554, 1.17), (1.21, -0.501, 1.17), (1.089, -0.7274, 1.17), (0.9257, -0.9257, 1.17), (0.7274, -1.089, 1.17), (0.501, -1.21, 1.17), (0.2554, -1.284, 1.17), (-4.696e-07, -1.309, 1.17), (-0.2554, -1.284, 1.17), (-0.501, -1.21, 1.17), (-0.7274, -1.089, 1.17), (-0.9257, -0.9257, 1.17), (-1.089, -0.7274, 1.17), (-1.21, -0.501, 1.17), (-1.284, -0.2554, 1.17), (-1.309, 1.174e-06, 1.17), (-1.284, 0.2554, 1.17), (-1.21, 0.501, 1.17), (-1.089, 0.7274, 1.17), (-0.9257, 0.9258, 1.17), (-0.7274, 1.089, 1.17), (-0.501, 1.21, 1.17), (-0.2554, 1.284, 1.17), (0.2415, 1.214, 1.225), (-3.659e-08, 1.238, 1.225), (0.4737, 1.144, 1.225), (0.6876, 1.029, 1.225), (0.8752, 0.8752, 1.225), (1.029, 0.6876, 1.225), (1.144, 0.4737, 1.225), (1.214, 0.2415, 1.225), (1.238, 2.272e-08, 1.225), (1.214, -0.2415, 1.225), (1.144, -0.4737, 1.225), (1.029, -0.6876, 1.225), (0.8752, -0.8752, 1.225), (0.6876, -1.029, 1.225), (0.4737, -1.144, 1.225), (0.2415, -1.214, 1.225), (-4.399e-07, -1.238, 1.225), (-0.2415, -1.214, 1.225), (-0.4737, -1.144, 1.225), (-0.6876, -1.029, 1.225), (-0.8752, -0.8752, 1.225), (-1.029, -0.6876, 1.225), (-1.144, -0.4737, 1.225), (-1.214, -0.2415, 1.225), (-1.238, 1.124e-06, 1.225), (-1.214, 0.2415, 1.225), (-1.144, 0.4737, 1.225), (-1.029, 0.6876, 1.225), (-0.8752, 0.8752, 1.225), (-0.6876, 1.029, 1.225), (-0.4737, 1.144, 1.225), (-0.2415, 1.214, 1.225), (0.2303, 1.169, 1.53), (-0.001206, 1.192, 1.516), (0.4529, 1.101, 1.543), (0.658, 0.9909, 1.556), (0.8378, 0.8427, 1.566), (0.9854, 0.6621, 1.575), (1.095, 0.4561, 1.582), (1.163, 0.2325, 1.586), (1.185, 3.166e-08, 1.587), (1.163, -0.2325, 1.586), (1.095, -0.4561, 1.582), (0.9854, -0.6621, 1.575), (0.8378, -0.8427, 1.566), (0.658, -0.9909, 1.556), (0.4529, -1.101, 1.543), (0.2303, -1.169, 1.53), (-0.001206, -1.192, 1.516), (-0.2327, -1.169, 1.503), (-0.4553, -1.101, 1.489), (-0.6604, -0.9909, 1.477), (-0.8403, -0.8427, 1.466), (-0.9878, -0.6621, 1.458), (-1.097, -0.4561, 1.451), (-1.165, -0.2325, 1.447), (-1.188, 1.092e-06, 1.446), (-1.165, 0.2325, 1.447), (-1.097, 0.4561, 1.451), (-0.9878, 0.6621, 1.458), (-0.8403, 0.8427, 1.466), (-0.6604, 0.9909, 1.477), (-0.4553, 1.101, 1.489), (-0.2327, 1.169, 1.503), (0.1962, 0.9969, 1.528), (-0.001206, 1.016, 1.516), (0.3861, 0.939, 1.539), (0.561, 0.8451, 1.55), (0.7144, 0.7187, 1.559), (0.8402, 0.5647, 1.567), (0.9337, 0.389, 1.572), (0.9913, 0.1983, 1.576), (1.011, 7.264e-08, 1.577), (0.9913, -0.1983, 1.576), (0.9337, -0.389, 1.572), (0.8402, -0.5647, 1.567), (0.7144, -0.7187, 1.559), (0.561, -0.8451, 1.55), (0.3861, -0.939, 1.539), (0.1962, -0.9969, 1.528), (-0.001206, -1.016, 1.516), (-0.1986, -0.9969, 1.505), (-0.3885, -0.939, 1.493), (-0.5634, -0.8451, 1.483), (-0.7168, -0.7187, 1.474), (-0.8426, -0.5647, 1.466), (-0.9362, -0.389, 1.461), (-0.9937, -0.1983, 1.457), (-1.013, 9.779e-07, 1.456), (-0.9937, 0.1983, 1.457), (-0.9362, 0.389, 1.461), (-0.8426, 0.5647, 1.466), (-0.7168, 0.7187, 1.474), (-0.5634, 0.8451, 1.483), (-0.3885, 0.939, 1.493), (-0.1986, 0.9969, 1.505), (0.1784, 0.8967, 1.402), (3.431e-08, 0.9143, 1.402), (0.3499, 0.8447, 1.402), (0.5079, 0.7602, 1.402), (0.6465, 0.6465, 1.402), (0.7602, 0.5079, 1.402), (0.8447, 0.3499, 1.402), (0.8967, 0.1784, 1.402), (0.9143, 9.4e-08, 1.402), (0.8967, -0.1784, 1.402), (0.8447, -0.3499, 1.402), (0.7602, -0.5079, 1.402), (0.6465, -0.6465, 1.402), (0.5079, -0.7602, 1.402), (0.3499, -0.8447, 1.402), (0.1784, -0.8967, 1.402), (-2.636e-07, -0.9143, 1.402), (-0.1784, -0.8967, 1.402), (-0.3499, -0.8447, 1.402), (-0.5079, -0.7602, 1.402), (-0.6465, -0.6465, 1.402), (-0.7602, -0.5079, 1.402), (-0.8447, -0.3499, 1.402), (-0.8967, -0.1784, 1.402), (-0.9143, 9.078e-07, 1.402), (-0.8967, 0.1784, 1.402), (-0.8447, 0.3499, 1.402), (-0.7602, 0.5079, 1.402), (-0.6465, 0.6465, 1.402), (-0.5079, 0.7602, 1.402), (-0.3499, 0.8447, 1.402), (-0.1784, 0.8967, 1.402), (3.449e-08, -3.832e-08, 1.404), (1.12, -0.1791, 1.583), (1.086, -0.2048, 1.581), (1.117, -0.1906, 1.583), (1.109, -0.1996, 1.583), (1.098, -0.2045, 1.582), (1.054, -0.04288, 1.579), (1.089, -0.01199, 1.581), (1.058, -0.03091, 1.579), (1.066, -0.02083, 1.58), (1.077, -0.01419, 1.581), (1.105, -0.01224, 1.582), (1.133, -0.0441, 1.584), (1.117, -0.01482, 1.583), (1.126, -0.02178, 1.584), (1.132, -0.03206, 1.584), (1.07, -0.2018, 1.58), (1.042, -0.1648, 1.579), (1.059, -0.1973, 1.58), (1.049, -0.1886, 1.579), (1.044, -0.1772, 1.579), (1.129, -0.09024, 1.039), (1.1, -0.05887, 1.037), (1.128, -0.07824, 1.039), (1.122, -0.06806, 1.038), (1.112, -0.06126, 1.038), (1.084, -0.05887, 1.036), (1.05, -0.09025, 1.034), (1.072, -0.06126, 1.035), (1.061, -0.06806, 1.035), (1.053, -0.07824, 1.034), (1.047, -0.1174, 1.034), (1.075, -0.1549, 1.036), (1.048, -0.1299, 1.034), (1.054, -0.1414, 1.034), (1.063, -0.1502, 1.035), (1.091, -0.1581, 1.037), (1.125, -0.1329, 1.039), (1.103, -0.1581, 1.037), (1.113, -0.1533, 1.038), (1.121, -0.1445, 1.038), (1.089, -0.1078, 1.036)], [], [(23, 22, 54, 55), (59, 58, 90, 91), (1, 0, 33, 32), (0, 31, 63, 33), (10, 9, 41, 42), (19, 18, 50, 51), (28, 27, 59, 60), (6, 5, 37, 38), (15, 14, 46, 47), (24, 23, 55, 56), (2, 1, 32, 34), (11, 10, 42, 43), (20, 19, 51, 52), (29, 28, 60, 61), (7, 6, 38, 39), (16, 15, 47, 48), (25, 24, 56, 57), (3, 2, 34, 35), (12, 11, 43, 44), (21, 20, 52, 53), (30, 29, 61, 62), (8, 7, 39, 40), (17, 16, 48, 49), (26, 25, 57, 58), (4, 3, 35, 36), (13, 12, 44, 45), (22, 21, 53, 54), (31, 30, 62, 63), (9, 8, 40, 41), (18, 17, 49, 50), (27, 26, 58, 59), (5, 4, 36, 37), (14, 13, 45, 46), (67, 66, 98, 99), (46, 45, 77, 78), (32, 33, 65, 64), (60, 59, 91, 92), (47, 46, 78, 79), (34, 32, 64, 66), (61, 60, 92, 93), (48, 47, 79, 80), (35, 34, 66, 67), (62, 61, 93, 94), (49, 48, 80, 81), (36, 35, 67, 68), (63, 62, 94, 95), (50, 49, 81, 82), (37, 36, 68, 69), (33, 63, 95, 65), (51, 50, 82, 83), (38, 37, 69, 70), (52, 51, 83, 84), (39, 38, 70, 71), (53, 52, 84, 85), (40, 39, 71, 72), (54, 53, 85, 86), (41, 40, 72, 73), (55, 54, 86, 87), (42, 41, 73, 74), (56, 55, 87, 88), (43, 42, 74, 75), (57, 56, 88, 89), (44, 43, 75, 76), (58, 57, 89, 90), (45, 44, 76, 77), (102, 101, 133, 134), (94, 93, 125, 126), (81, 80, 112, 113), (68, 67, 99, 100), (95, 94, 126, 127), (82, 81, 113, 114), (69, 68, 100, 101), (65, 95, 127, 97), (83, 82, 114, 115), (70, 69, 101, 102), (84, 83, 115, 116), (71, 70, 102, 103), (85, 84, 116, 117), (72, 71, 103, 104), (86, 85, 117, 118), (73, 72, 104, 105), (87, 86, 118, 119), (74, 73, 105, 106), (88, 87, 119, 120), (75, 74, 106, 107), (89, 88, 120, 121), (76, 75, 107, 108), (90, 89, 121, 122), (77, 76, 108, 109), (91, 90, 122, 123), (78, 77, 109, 110), (64, 65, 97, 96), (92, 91, 123, 124), (79, 78, 110, 111), (66, 64, 96, 98), (93, 92, 124, 125), (80, 79, 111, 112), (225, 236, 245, 261), (116, 115, 147, 148), (103, 102, 134, 135), (117, 116, 148, 149), (104, 103, 135, 136), (118, 117, 149, 150), (105, 104, 136, 137), (119, 118, 150, 151), (106, 105, 137, 138), (120, 119, 151, 152), (107, 106, 138, 139), (121, 120, 152, 153), (108, 107, 139, 140), (122, 121, 153, 154), (109, 108, 140, 141), (123, 122, 154, 155), (110, 109, 141, 142), (96, 97, 129, 128), (124, 123, 155, 156), (111, 110, 142, 143), (98, 96, 128, 130), (125, 124, 156, 157), (112, 111, 143, 144), (99, 98, 130, 131), (126, 125, 157, 158), (113, 112, 144, 145), (100, 99, 131, 132), (127, 126, 158, 159), (114, 113, 145, 146), (101, 100, 132, 133), (97, 127, 159, 129), (115, 114, 146, 147), (172, 171, 203, 204), (151, 150, 182, 183), (138, 137, 169, 170), (152, 151, 183, 184), (139, 138, 170, 171), (153, 152, 184, 185), (140, 139, 171, 172), (154, 153, 185, 186), (141, 140, 172, 173), (155, 154, 186, 187), (142, 141, 173, 174), (128, 129, 161, 160), (156, 155, 187, 188), (143, 142, 174, 175), (130, 128, 160, 162), (157, 156, 188, 189), (144, 143, 175, 176), (131, 130, 162, 163), (158, 157, 189, 190), (145, 144, 176, 177), (132, 131, 163, 164), (159, 158, 190, 191), (146, 145, 177, 178), (133, 132, 164, 165), (129, 159, 191, 161), (147, 146, 178, 179), (134, 133, 165, 166), (148, 147, 179, 180), (135, 134, 166, 167), (149, 148, 180, 181), (136, 135, 167, 168), (150, 149, 181, 182), (186, 185, 217, 218), (173, 172, 204, 205), (187, 186, 218, 219), (174, 173, 205, 206), (160, 161, 193, 192), (188, 187, 219, 220), (175, 174, 206, 207), (162, 160, 192, 194), (189, 188, 220, 221), (176, 175, 207, 208), (163, 162, 194, 195), (190, 189, 221, 222), (177, 176, 208, 209), (164, 163, 195, 196), (191, 190, 222, 223), (178, 177, 209, 210), (165, 164, 196, 197), (161, 191, 223, 193), (179, 178, 210, 211), (166, 165, 197, 198), (180, 179, 211, 212), (167, 166, 198, 199), (181, 180, 212, 213), (168, 167, 199, 200), (182, 181, 213, 214), (169, 168, 200, 201), (183, 182, 214, 215), (170, 169, 201, 202), (184, 183, 215, 216), (171, 170, 202, 203), (185, 184, 216, 217), (230, 241, 255, 251), (169, 137, 226, 240), (168, 169, 241, 230), (136, 168, 231, 235), (192, 193, 224), (193, 223, 224), (223, 222, 224), (222, 221, 224), (221, 220, 224), (220, 219, 224), (219, 218, 224), (218, 217, 224), (217, 216, 224), (216, 215, 224), (215, 214, 224), (214, 213, 224), (213, 212, 224), (212, 211, 224), (211, 210, 224), (210, 209, 224), (209, 208, 224), (208, 207, 224), (207, 206, 224), (206, 205, 224), (205, 204, 224), (204, 203, 224), (203, 202, 224), (202, 201, 224), (201, 200, 224), (200, 199, 224), (199, 198, 224), (198, 197, 224), (197, 196, 224), (196, 195, 224), (195, 194, 224), (194, 192, 224), (235, 231, 250, 246), (240, 226, 260, 256), (225, 227, 137), (227, 228, 137), (228, 229, 137), (229, 226, 137), (230, 232, 168), (232, 233, 168), (233, 234, 168), (234, 231, 168), (235, 237, 136), (237, 238, 136), (238, 239, 136), (239, 236, 136), (240, 242, 169), (242, 243, 169), (243, 244, 169), (244, 241, 169), (225, 261, 264, 227), (227, 264, 263, 228), (228, 263, 262, 229), (229, 262, 260, 226), (255, 241, 244, 257), (257, 244, 243, 258), (258, 243, 242, 259), (259, 242, 240, 256), (250, 231, 234, 252), (252, 234, 233, 253), (253, 233, 232, 254), (254, 232, 230, 251), (245, 236, 239, 247), (247, 239, 238, 248), (248, 238, 237, 249), (249, 237, 235, 246), (137, 136, 236, 225), (260, 262, 265), (262, 263, 265), (263, 264, 265), (264, 261, 265), (261, 245, 265), (245, 247, 265), (247, 248, 265), (248, 249, 265), (249, 246, 265), (246, 250, 265), (250, 252, 265), (252, 253, 265), (253, 254, 265), (254, 251, 265), (251, 255, 265), (255, 257, 265), (257, 258, 265), (258, 259, 265), (259, 256, 265), (256, 260, 265)])
me_cylinder_001.polygons.foreach_set('use_smooth', [True] * 283)
_uv = me_cylinder_001.uv_layers.new(name='UVMap')
_uv.uv.foreach_set('vector', [0.8151, 0.1094, 0.8858, 0.1789, 0.8367, 0.2195, 0.775, 0.1587, 0.4527, 0.06356, 0.5385, 0.0629, 0.5334, 0.1305, 0.4608, 0.1307, 0.02076, 0.3517, 0.05802, 0.2626, 0.1127, 0.2922, 0.08, 0.3703, 0.05802, 0.2626, 0.1117, 0.1822, 0.1598, 0.2217, 0.1127, 0.2922, 0.4357, 0.9942, 0.3411, 0.9732, 0.3606, 0.914, 0.4436, 0.9325, 0.9999, 0.451, 0.9999, 0.5512, 0.9359, 0.5445, 0.936, 0.4571, 0.3505, 0.02086, 0.4462, 0.0009856, 0.4527, 0.06356, 0.3689, 0.08082, 0.1053, 0.8091, 0.05301, 0.7276, 0.1084, 0.6994, 0.1543, 0.7706, 0.884, 0.8262, 0.8112, 0.8974, 0.7705, 0.8455, 0.8342, 0.7841, 0.7324, 0.05522, 0.8151, 0.1094, 0.775, 0.1587, 0.7028, 0.1113, 0.001215, 0.4462, 0.02076, 0.3517, 0.08, 0.3703, 0.06287, 0.4531, 0.5324, 0.9968, 0.4357, 0.9942, 0.4436, 0.9325, 0.5286, 0.9351, 0.9801, 0.353, 0.9999, 0.451, 0.936, 0.4571, 0.9189, 0.3716, 0.2606, 0.05884, 0.3505, 0.02086, 0.3689, 0.08082, 0.2903, 0.1139, 0.1726, 0.8789, 0.1053, 0.8091, 0.1543, 0.7706, 0.2132, 0.8316, 0.9409, 0.7425, 0.884, 0.8262, 0.8342, 0.7841, 0.8841, 0.7113, 0.6409, 0.01836, 0.7324, 0.05522, 0.7028, 0.1113, 0.623, 0.07898, 9.983e-05, 0.5427, 0.001215, 0.4462, 0.06287, 0.4531, 0.06192, 0.5376, 0.6271, 0.9814, 0.5324, 0.9968, 0.5286, 0.9351, 0.6132, 0.9224, 0.9415, 0.2612, 0.9801, 0.353, 0.9189, 0.3716, 0.8853, 0.2914, 0.18, 0.1133, 0.2606, 0.05884, 0.2903, 0.1139, 0.2197, 0.1615, 0.2523, 0.9343, 0.1726, 0.8789, 0.2132, 0.8316, 0.2829, 0.8801, 0.98, 0.6497, 0.9409, 0.7425, 0.8841, 0.7113, 0.9184, 0.6304, 0.5443, 9.983e-05, 0.6409, 0.01836, 0.623, 0.07898, 0.5385, 0.0629, 0.01754, 0.6377, 9.983e-05, 0.5427, 0.06192, 0.5376, 0.07726, 0.6207, 0.7241, 0.9537, 0.6271, 0.9814, 0.6132, 0.9224, 0.6949, 0.892, 0.8858, 0.1789, 0.9415, 0.2612, 0.8853, 0.2914, 0.8367, 0.2195, 0.1117, 0.1822, 0.18, 0.1133, 0.2197, 0.1615, 0.1598, 0.2217, 0.3411, 0.9732, 0.2523, 0.9343, 0.2829, 0.8801, 0.3606, 0.914, 0.9999, 0.5512, 0.98, 0.6497, 0.9184, 0.6304, 0.9359, 0.5445, 0.4462, 0.0009856, 0.5443, 9.983e-05, 0.5385, 0.0629, 0.4527, 0.06356, 0.05301, 0.7276, 0.01754, 0.6377, 0.07726, 0.6207, 0.1084, 0.6994, 0.8112, 0.8974, 0.7241, 0.9537, 0.6949, 0.892, 0.7705, 0.8455, 0.1283, 0.5309, 0.1294, 0.4592, 0.1593, 0.4625, 0.1583, 0.5284, 0.7705, 0.8455, 0.6949, 0.892, 0.6637, 0.8306, 0.7267, 0.7913, 0.08, 0.3703, 0.1127, 0.2922, 0.1721, 0.323, 0.1441, 0.3891, 0.3689, 0.08082, 0.4527, 0.06356, 0.4608, 0.1307, 0.3899, 0.1449, 0.8342, 0.7841, 0.7705, 0.8455, 0.7267, 0.7913, 0.7805, 0.7399, 0.06287, 0.4531, 0.08, 0.3703, 0.1441, 0.3891, 0.1294, 0.4592, 0.2903, 0.1139, 0.3689, 0.08082, 0.3899, 0.1449, 0.3232, 0.1726, 0.8841, 0.7113, 0.8342, 0.7841, 0.7805, 0.7399, 0.8228, 0.6789, 0.06192, 0.5376, 0.06287, 0.4531, 0.1294, 0.4592, 0.1283, 0.5309, 0.2197, 0.1615, 0.2903, 0.1139, 0.3232, 0.1726, 0.2632, 0.2126, 0.9184, 0.6304, 0.8841, 0.7113, 0.8228, 0.6789, 0.8521, 0.6109, 0.07726, 0.6207, 0.06192, 0.5376, 0.1283, 0.5309, 0.1411, 0.6013, 0.1598, 0.2217, 0.2197, 0.1615, 0.2632, 0.2126, 0.2123, 0.2634, 0.9359, 0.5445, 0.9184, 0.6304, 0.8521, 0.6109, 0.8672, 0.5386, 0.1084, 0.6994, 0.07726, 0.6207, 0.1411, 0.6013, 0.1673, 0.668, 0.1127, 0.2922, 0.1598, 0.2217, 0.2123, 0.2634, 0.1721, 0.323, 0.936, 0.4571, 0.9359, 0.5445, 0.8672, 0.5386, 0.8676, 0.4649, 0.1543, 0.7706, 0.1084, 0.6994, 0.1673, 0.668, 0.206, 0.7283, 0.9189, 0.3716, 0.936, 0.4571, 0.8676, 0.4649, 0.8535, 0.3927, 0.2132, 0.8316, 0.1543, 0.7706, 0.206, 0.7283, 0.2558, 0.7801, 0.8853, 0.2914, 0.9189, 0.3716, 0.8535, 0.3927, 0.8255, 0.3249, 0.2829, 0.8801, 0.2132, 0.8316, 0.2558, 0.7801, 0.3148, 0.8212, 0.8367, 0.2195, 0.8853, 0.2914, 0.8255, 0.3249, 0.7848, 0.264, 0.3606, 0.914, 0.2829, 0.8801, 0.3148, 0.8212, 0.3805, 0.8499, 0.775, 0.1587, 0.8367, 0.2195, 0.7848, 0.264, 0.7329, 0.2124, 0.4436, 0.9325, 0.3606, 0.914, 0.3805, 0.8499, 0.4508, 0.8658, 0.7028, 0.1113, 0.775, 0.1587, 0.7329, 0.2124, 0.6721, 0.172, 0.5286, 0.9351, 0.4436, 0.9325, 0.4508, 0.8658, 0.5231, 0.8679, 0.623, 0.07898, 0.7028, 0.1113, 0.6721, 0.172, 0.6047, 0.1444, 0.6132, 0.9224, 0.5286, 0.9351, 0.5231, 0.8679, 0.5949, 0.8563, 0.5385, 0.0629, 0.623, 0.07898, 0.6047, 0.1444, 0.5334, 0.1305, 0.6949, 0.892, 0.6132, 0.9224, 0.5949, 0.8563, 0.6637, 0.8306, 0.2296, 0.7097, 0.1941, 0.6543, 0.2494, 0.6256, 0.2783, 0.6708, 0.2632, 0.2126, 0.3232, 0.1726, 0.3374, 0.1993, 0.2824, 0.236, 0.8521, 0.6109, 0.8228, 0.6789, 0.7956, 0.6639, 0.8225, 0.6016, 0.1411, 0.6013, 0.1283, 0.5309, 0.1583, 0.5284, 0.17, 0.5931, 0.2123, 0.2634, 0.2632, 0.2126, 0.2824, 0.236, 0.2356, 0.2826, 0.8672, 0.5386, 0.8521, 0.6109, 0.8225, 0.6016, 0.8364, 0.5353, 0.1673, 0.668, 0.1411, 0.6013, 0.17, 0.5931, 0.1941, 0.6543, 0.1721, 0.323, 0.2123, 0.2634, 0.2356, 0.2826, 0.1986, 0.3373, 0.8676, 0.4649, 0.8672, 0.5386, 0.8364, 0.5353, 0.8369, 0.4677, 0.206, 0.7283, 0.1673, 0.668, 0.1941, 0.6543, 0.2296, 0.7097, 0.8535, 0.3927, 0.8676, 0.4649, 0.8369, 0.4677, 0.824, 0.4016, 0.2558, 0.7801, 0.206, 0.7283, 0.2296, 0.7097, 0.2753, 0.7572, 0.8255, 0.3249, 0.8535, 0.3927, 0.824, 0.4016, 0.7984, 0.3394, 0.3148, 0.8212, 0.2558, 0.7801, 0.2753, 0.7572, 0.3295, 0.795, 0.7848, 0.264, 0.8255, 0.3249, 0.7984, 0.3394, 0.7611, 0.2835, 0.3805, 0.8499, 0.3148, 0.8212, 0.3295, 0.795, 0.3898, 0.8212, 0.7329, 0.2124, 0.7848, 0.264, 0.7611, 0.2835, 0.7136, 0.2361, 0.4508, 0.8658, 0.3805, 0.8499, 0.3898, 0.8212, 0.4545, 0.8357, 0.6721, 0.172, 0.7329, 0.2124, 0.7136, 0.2361, 0.6578, 0.1991, 0.5231, 0.8679, 0.4508, 0.8658, 0.4545, 0.8357, 0.521, 0.8376, 0.6047, 0.1444, 0.6721, 0.172, 0.6578, 0.1991, 0.596, 0.1737, 0.5949, 0.8563, 0.5231, 0.8679, 0.521, 0.8376, 0.587, 0.8267, 0.5334, 0.1305, 0.6047, 0.1444, 0.596, 0.1737, 0.5305, 0.1608, 0.6637, 0.8306, 0.5949, 0.8563, 0.587, 0.8267, 0.6501, 0.8028, 0.4608, 0.1307, 0.5334, 0.1305, 0.5305, 0.1608, 0.4639, 0.1609, 0.7267, 0.7913, 0.6637, 0.8306, 0.6501, 0.8028, 0.7076, 0.7667, 0.1441, 0.3891, 0.1721, 0.323, 0.1986, 0.3373, 0.1729, 0.3981, 0.3899, 0.1449, 0.4608, 0.1307, 0.4639, 0.1609, 0.3987, 0.174, 0.7805, 0.7399, 0.7267, 0.7913, 0.7076, 0.7667, 0.7568, 0.7197, 0.1294, 0.4592, 0.1441, 0.3891, 0.1729, 0.3981, 0.1593, 0.4625, 0.3232, 0.1726, 0.3899, 0.1449, 0.3987, 0.174, 0.3374, 0.1993, 0.8228, 0.6789, 0.7805, 0.7399, 0.7568, 0.7197, 0.7956, 0.6639, 0.401, 0.7576, 0.3677, 0.7438, 0.3745, 0.7466, 0.3942, 0.7548, 0.824, 0.4016, 0.8369, 0.4677, 0.7734, 0.4739, 0.7631, 0.4202, 0.2753, 0.7572, 0.2296, 0.7097, 0.2783, 0.6708, 0.3155, 0.7096, 0.7984, 0.3394, 0.824, 0.4016, 0.7631, 0.4202, 0.7424, 0.3696, 0.3295, 0.795, 0.2753, 0.7572, 0.3155, 0.7096, 0.36, 0.7405, 0.7611, 0.2835, 0.7984, 0.3394, 0.7424, 0.3696, 0.7122, 0.3241, 0.3898, 0.8212, 0.3295, 0.795, 0.36, 0.7405, 0.4087, 0.7608, 0.7136, 0.2361, 0.7611, 0.2835, 0.7122, 0.3241, 0.6737, 0.2855, 0.4545, 0.8357, 0.3898, 0.8212, 0.4087, 0.7608, 0.4618, 0.7731, 0.6578, 0.1991, 0.7136, 0.2361, 0.6737, 0.2855, 0.6284, 0.2552, 0.521, 0.8376, 0.4545, 0.8357, 0.4618, 0.7731, 0.5161, 0.7746, 0.596, 0.1737, 0.6578, 0.1991, 0.6284, 0.2552, 0.5781, 0.2344, 0.587, 0.8267, 0.521, 0.8376, 0.5161, 0.7746, 0.5699, 0.7654, 0.5305, 0.1608, 0.596, 0.1737, 0.5781, 0.2344, 0.5248, 0.2238, 0.6501, 0.8028, 0.587, 0.8267, 0.5699, 0.7654, 0.6212, 0.7458, 0.4639, 0.1609, 0.5305, 0.1608, 0.5248, 0.2238, 0.4705, 0.2237, 0.7076, 0.7667, 0.6501, 0.8028, 0.6212, 0.7458, 0.6678, 0.7163, 0.1729, 0.3981, 0.1986, 0.3373, 0.2538, 0.3669, 0.2327, 0.4165, 0.3987, 0.174, 0.4639, 0.1609, 0.4705, 0.2237, 0.4173, 0.2341, 0.7568, 0.7197, 0.7076, 0.7667, 0.6678, 0.7163, 0.7077, 0.6782, 0.1593, 0.4625, 0.1729, 0.3981, 0.2327, 0.4165, 0.2215, 0.4692, 0.3374, 0.1993, 0.3987, 0.174, 0.4173, 0.2341, 0.3673, 0.2546, 0.7956, 0.6639, 0.7568, 0.7197, 0.7077, 0.6782, 0.7393, 0.633, 0.1583, 0.5284, 0.1593, 0.4625, 0.2215, 0.4692, 0.2205, 0.5229, 0.2824, 0.236, 0.3374, 0.1993, 0.3673, 0.2546, 0.3222, 0.2842, 0.8225, 0.6016, 0.7956, 0.6639, 0.7393, 0.633, 0.7613, 0.5825, 0.17, 0.5931, 0.1583, 0.5284, 0.2205, 0.5229, 0.2299, 0.5757, 0.2356, 0.2826, 0.2824, 0.236, 0.3222, 0.2842, 0.2842, 0.3224, 0.8364, 0.5353, 0.8225, 0.6016, 0.7613, 0.5825, 0.7728, 0.5287, 0.1941, 0.6543, 0.17, 0.5931, 0.2299, 0.5757, 0.2494, 0.6256, 0.1986, 0.3373, 0.2356, 0.2826, 0.2842, 0.3224, 0.2538, 0.3669, 0.8369, 0.4677, 0.8364, 0.5353, 0.7728, 0.5287, 0.7734, 0.4739, 0.5589, 0.7259, 0.5129, 0.7339, 0.5109, 0.709, 0.5522, 0.7018, 0.6737, 0.2855, 0.7122, 0.3241, 0.6805, 0.3502, 0.6478, 0.3172, 0.4618, 0.7731, 0.4087, 0.7608, 0.4225, 0.7234, 0.4665, 0.733, 0.6284, 0.2552, 0.6737, 0.2855, 0.6478, 0.3172, 0.6092, 0.2914, 0.5161, 0.7746, 0.4618, 0.7731, 0.4665, 0.733, 0.5129, 0.7339, 0.5781, 0.2344, 0.6284, 0.2552, 0.6092, 0.2914, 0.5663, 0.2736, 0.5699, 0.7654, 0.5161, 0.7746, 0.5129, 0.7339, 0.5589, 0.7259, 0.5248, 0.2238, 0.5781, 0.2344, 0.5663, 0.2736, 0.5208, 0.2644, 0.6212, 0.7458, 0.5699, 0.7654, 0.5589, 0.7259, 0.6025, 0.709, 0.4705, 0.2237, 0.5248, 0.2238, 0.5208, 0.2644, 0.4745, 0.2642, 0.6678, 0.7163, 0.6212, 0.7458, 0.6025, 0.709, 0.6422, 0.6839, 0.2327, 0.4165, 0.2538, 0.3669, 0.2894, 0.3862, 0.2714, 0.4286, 0.4173, 0.2341, 0.4705, 0.2237, 0.4745, 0.2642, 0.4291, 0.273, 0.7077, 0.6782, 0.6678, 0.7163, 0.6422, 0.6839, 0.6762, 0.6514, 0.2215, 0.4692, 0.2327, 0.4165, 0.2714, 0.4286, 0.2619, 0.4737, 0.3673, 0.2546, 0.4173, 0.2341, 0.4291, 0.273, 0.3864, 0.2905, 0.7393, 0.633, 0.7077, 0.6782, 0.6762, 0.6514, 0.7032, 0.6129, 0.2205, 0.5229, 0.2215, 0.4692, 0.2619, 0.4737, 0.2608, 0.5197, 0.3222, 0.2842, 0.3673, 0.2546, 0.3864, 0.2905, 0.3479, 0.3159, 0.7613, 0.5825, 0.7393, 0.633, 0.7032, 0.6129, 0.722, 0.57, 0.2299, 0.5757, 0.2205, 0.5229, 0.2608, 0.5197, 0.2686, 0.5647, 0.2842, 0.3224, 0.3222, 0.2842, 0.3479, 0.3159, 0.3151, 0.3482, 0.7728, 0.5287, 0.7613, 0.5825, 0.722, 0.57, 0.732, 0.5243, 0.2494, 0.6256, 0.2299, 0.5757, 0.2686, 0.5647, 0.2852, 0.6072, 0.2538, 0.3669, 0.2842, 0.3224, 0.3151, 0.3482, 0.2894, 0.3862, 0.7734, 0.4739, 0.7728, 0.5287, 0.732, 0.5243, 0.7325, 0.4777, 0.2783, 0.6708, 0.2494, 0.6256, 0.2852, 0.6072, 0.3098, 0.6456, 0.7631, 0.4202, 0.7734, 0.4739, 0.7325, 0.4777, 0.7238, 0.432, 0.3155, 0.7096, 0.2783, 0.6708, 0.3098, 0.6456, 0.3415, 0.6788, 0.7424, 0.3696, 0.7631, 0.4202, 0.7238, 0.432, 0.7062, 0.3889, 0.36, 0.7405, 0.3155, 0.7096, 0.3415, 0.6788, 0.3789, 0.7052, 0.7122, 0.3241, 0.7424, 0.3696, 0.7062, 0.3889, 0.6805, 0.3502, 0.5208, 0.2644, 0.5663, 0.2736, 0.5591, 0.2975, 0.5183, 0.2894, 0.6025, 0.709, 0.5589, 0.7259, 0.5522, 0.7018, 0.5912, 0.6865, 0.4745, 0.2642, 0.5208, 0.2644, 0.5183, 0.2894, 0.4769, 0.2891, 0.6422, 0.6839, 0.6025, 0.709, 0.5912, 0.6865, 0.6267, 0.664, 0.2714, 0.4286, 0.2894, 0.3862, 0.3111, 0.398, 0.2952, 0.436, 0.4291, 0.273, 0.4745, 0.2642, 0.4769, 0.2891, 0.4362, 0.2969, 0.6762, 0.6514, 0.6422, 0.6839, 0.6267, 0.664, 0.657, 0.6349, 0.2619, 0.4737, 0.2714, 0.4286, 0.2952, 0.436, 0.2869, 0.4768, 0.3864, 0.2905, 0.4291, 0.273, 0.4362, 0.2969, 0.398, 0.3124, 0.7032, 0.6129, 0.6762, 0.6514, 0.657, 0.6349, 0.6812, 0.6005, 0.2608, 0.5197, 0.2619, 0.4737, 0.2869, 0.4768, 0.2855, 0.5179, 0.3479, 0.3159, 0.3864, 0.2905, 0.398, 0.3124, 0.3635, 0.3351, 0.722, 0.57, 0.7032, 0.6129, 0.6812, 0.6005, 0.698, 0.5622, 0.2686, 0.5647, 0.2608, 0.5197, 0.2855, 0.5179, 0.2924, 0.5581, 0.3151, 0.3482, 0.3479, 0.3159, 0.3635, 0.3351, 0.3342, 0.364, 0.732, 0.5243, 0.722, 0.57, 0.698, 0.5622, 0.7071, 0.5214, 0.2852, 0.6072, 0.2686, 0.5647, 0.2924, 0.5581, 0.3071, 0.596, 0.2894, 0.3862, 0.3151, 0.3482, 0.3342, 0.364, 0.3111, 0.398, 0.7325, 0.4777, 0.732, 0.5243, 0.7071, 0.5214, 0.7075, 0.48, 0.3098, 0.6456, 0.2852, 0.6072, 0.3071, 0.596, 0.3293, 0.6301, 0.7238, 0.432, 0.7325, 0.4777, 0.7075, 0.48, 0.6997, 0.4391, 0.3415, 0.6788, 0.3098, 0.6456, 0.3293, 0.6301, 0.3575, 0.6599, 0.7062, 0.3889, 0.7238, 0.432, 0.6997, 0.4391, 0.6841, 0.4007, 0.3789, 0.7052, 0.3415, 0.6788, 0.3575, 0.6599, 0.391, 0.6832, 0.6805, 0.3502, 0.7062, 0.3889, 0.6841, 0.4007, 0.6611, 0.366, 0.4225, 0.7234, 0.3789, 0.7052, 0.391, 0.6832, 0.4293, 0.6998, 0.6478, 0.3172, 0.6805, 0.3502, 0.6611, 0.366, 0.6319, 0.3365, 0.4665, 0.733, 0.4225, 0.7234, 0.4293, 0.6998, 0.4691, 0.7084, 0.6092, 0.2914, 0.6478, 0.3172, 0.6319, 0.3365, 0.5974, 0.3134, 0.5129, 0.7339, 0.4665, 0.733, 0.4691, 0.7084, 0.5109, 0.709, 0.5663, 0.2736, 0.6092, 0.2914, 0.5974, 0.3134, 0.5591, 0.2975, 0.3863, 0.7083, 0.4151, 0.7203, 0.4073, 0.717, 0.3941, 0.7115, 0.4225, 0.7234, 0.4087, 0.7608, 0.4141, 0.7459, 0.417, 0.7382, 0.3789, 0.7052, 0.4225, 0.7234, 0.4151, 0.7203, 0.3863, 0.7083, 0.36, 0.7405, 0.3789, 0.7052, 0.3714, 0.7192, 0.3675, 0.7265, 0.2952, 0.436, 0.3111, 0.398, 0.4952, 0.4989, 0.3111, 0.398, 0.3342, 0.364, 0.4952, 0.4989, 0.3342, 0.364, 0.3635, 0.3351, 0.4952, 0.4989, 0.3635, 0.3351, 0.398, 0.3124, 0.4952, 0.4989, 0.398, 0.3124, 0.4362, 0.2969, 0.4952, 0.4989, 0.4362, 0.2969, 0.4769, 0.2891, 0.4952, 0.4989, 0.4769, 0.2891, 0.5183, 0.2894, 0.4952, 0.4989, 0.5183, 0.2894, 0.5591, 0.2975, 0.4952, 0.4989, 0.5591, 0.2975, 0.5974, 0.3134, 0.4952, 0.4989, 0.5974, 0.3134, 0.6319, 0.3365, 0.4952, 0.4989, 0.6319, 0.3365, 0.6611, 0.366, 0.4952, 0.4989, 0.6611, 0.366, 0.6841, 0.4007, 0.4952, 0.4989, 0.6841, 0.4007, 0.6997, 0.4391, 0.4952, 0.4989, 0.6997, 0.4391, 0.7075, 0.48, 0.4952, 0.4989, 0.7075, 0.48, 0.7071, 0.5214, 0.4952, 0.4989, 0.7071, 0.5214, 0.698, 0.5622, 0.4952, 0.4989, 0.698, 0.5622, 0.6812, 0.6005, 0.4952, 0.4989, 0.6812, 0.6005, 0.657, 0.6349, 0.4952, 0.4989, 0.657, 0.6349, 0.6267, 0.664, 0.4952, 0.4989, 0.6267, 0.664, 0.5912, 0.6865, 0.4952, 0.4989, 0.5912, 0.6865, 0.5522, 0.7018, 0.4952, 0.4989, 0.5522, 0.7018, 0.5109, 0.709, 0.4952, 0.4989, 0.5109, 0.709, 0.4691, 0.7084, 0.4952, 0.4989, 0.4691, 0.7084, 0.4293, 0.6998, 0.4952, 0.4989, 0.4293, 0.6998, 0.391, 0.6832, 0.4952, 0.4989, 0.391, 0.6832, 0.3575, 0.6599, 0.4952, 0.4989, 0.3575, 0.6599, 0.3293, 0.6301, 0.4952, 0.4989, 0.3293, 0.6301, 0.3071, 0.596, 0.4952, 0.4989, 0.3071, 0.596, 0.2924, 0.5581, 0.4952, 0.4989, 0.2924, 0.5581, 0.2855, 0.5179, 0.4952, 0.4989, 0.2855, 0.5179, 0.2869, 0.4768, 0.4952, 0.4989, 0.2869, 0.4768, 0.2952, 0.436, 0.4952, 0.4989, 0.3675, 0.7265, 0.3714, 0.7192, 0.3714, 0.7192, 0.3675, 0.7265, 0.417, 0.7382, 0.4141, 0.7459, 0.4141, 0.746, 0.417, 0.7382, 0.401, 0.7576, 0.4039, 0.7588, 0.4087, 0.7608, 0.4039, 0.7588, 0.4062, 0.7598, 0.4087, 0.7608, 0.4062, 0.7598, 0.4077, 0.7604, 0.4087, 0.7608, 0.4077, 0.7604, 0.408, 0.7606, 0.4087, 0.7608, 0.3863, 0.7083, 0.3835, 0.7071, 0.3789, 0.7052, 0.3835, 0.7071, 0.3809, 0.706, 0.3789, 0.7052, 0.3809, 0.706, 0.3791, 0.7053, 0.3789, 0.7052, 0.3791, 0.7053, 0.3782, 0.7049, 0.3789, 0.7052, 0.3675, 0.7265, 0.3647, 0.7318, 0.36, 0.7405, 0.3647, 0.7318, 0.3624, 0.7361, 0.36, 0.7405, 0.3624, 0.7361, 0.361, 0.7387, 0.36, 0.7405, 0.361, 0.7387, 0.3606, 0.7394, 0.36, 0.7405, 0.417, 0.7382, 0.4191, 0.7324, 0.4225, 0.7234, 0.4191, 0.7324, 0.421, 0.7273, 0.4225, 0.7234, 0.421, 0.7273, 0.4223, 0.7237, 0.4225, 0.7234, 0.4223, 0.7237, 0.4229, 0.7221, 0.4225, 0.7234, 0.401, 0.7576, 0.3942, 0.7548, 0.3971, 0.7494, 0.4039, 0.7588, 0.4039, 0.7588, 0.3971, 0.7494, 0.4032, 0.7519, 0.4087, 0.7608, 0.4087, 0.7608, 0.4032, 0.7519, 0.4054, 0.7457, 0.4121, 0.7515, 0.4121, 0.7515, 0.4054, 0.7457, 0.4141, 0.746, 0.4141, 0.7459, 0.4073, 0.717, 0.4151, 0.7203, 0.418, 0.7215, 0.4061, 0.7243, 0.4061, 0.7243, 0.418, 0.7215, 0.4225, 0.7234, 0.4123, 0.7269, 0.4123, 0.7269, 0.4225, 0.7234, 0.4191, 0.7324, 0.4101, 0.733, 0.4101, 0.733, 0.4191, 0.7324, 0.417, 0.7382, 0.417, 0.7382, 0.3714, 0.7192, 0.3714, 0.7192, 0.3743, 0.7138, 0.3801, 0.7205, 0.3801, 0.7205, 0.3743, 0.7138, 0.3789, 0.7052, 0.3832, 0.7148, 0.3832, 0.7148, 0.3789, 0.7052, 0.3835, 0.7071, 0.3894, 0.7174, 0.3894, 0.7174, 0.3835, 0.7071, 0.3863, 0.7083, 0.3941, 0.7115, 0.3745, 0.7466, 0.3677, 0.7438, 0.3648, 0.7425, 0.3767, 0.7409, 0.3767, 0.7409, 0.3648, 0.7425, 0.36, 0.7405, 0.3706, 0.7384, 0.3706, 0.7384, 0.36, 0.7405, 0.3647, 0.7318, 0.3737, 0.7326, 0.3737, 0.7326, 0.3647, 0.7318, 0.3675, 0.7265, 0.3675, 0.7265, 0.4087, 0.7608, 0.36, 0.7405, 0.3677, 0.7438, 0.401, 0.7576, 0.3921, 0.7341, 0.4054, 0.7457, 0.3923, 0.7332, 0.4054, 0.7457, 0.4032, 0.7519, 0.3923, 0.7332, 0.4032, 0.7519, 0.3971, 0.7494, 0.3923, 0.7332, 0.3971, 0.7494, 0.3921, 0.7341, 0.3923, 0.7332, 0.3921, 0.7341, 0.3919, 0.7342, 0.3923, 0.7332, 0.3919, 0.7342, 0.3767, 0.7409, 0.3923, 0.7332, 0.3767, 0.7409, 0.3706, 0.7384, 0.3923, 0.7332, 0.3706, 0.7384, 0.3737, 0.7326, 0.3923, 0.7332, 0.3737, 0.7326, 0.3918, 0.7341, 0.3923, 0.7332, 0.3918, 0.7341, 0.3918, 0.7341, 0.3923, 0.7332, 0.3918, 0.7341, 0.3801, 0.7205, 0.3923, 0.7332, 0.3801, 0.7205, 0.3832, 0.7148, 0.3923, 0.7332, 0.3832, 0.7148, 0.3894, 0.7174, 0.3923, 0.7332, 0.3894, 0.7174, 0.3918, 0.734, 0.3923, 0.7332, 0.3918, 0.734, 0.3919, 0.734, 0.3923, 0.7332, 0.3919, 0.734, 0.4061, 0.7243, 0.3923, 0.7332, 0.4061, 0.7243, 0.4123, 0.7269, 0.3923, 0.7332, 0.4123, 0.7269, 0.4101, 0.733, 0.3923, 0.7332, 0.4101, 0.733, 0.3921, 0.7341, 0.3923, 0.7332, 0.3921, 0.7341, 0.3921, 0.7341, 0.3923, 0.7332])
me_cylinder_001.materials.append(mat_material_002)
me_cylinder_001.use_remesh_preserve_volume = False
me_cylinder_001.use_remesh_preserve_attributes = False
me_cylinder_001.use_mirror_vertex_groups = False
me_cylinder_001.update()
me_cylinder_002 = bpy.data.meshes.new('Cylinder.002')
me_cylinder_002.from_pydata([(-3.852e-09, 1.035, -0.5499), (0.202, 1.015, -0.5499), (0.3962, 0.9565, -0.5499), (0.5752, 0.8608, -0.5499), (0.7321, 0.7321, -0.5499), (0.8608, 0.5752, -0.5499), (0.9565, 0.3962, -0.5499), (1.015, 0.202, -0.5499), (1.035, 6.824e-08, -0.5499), (1.015, -0.202, -0.5499), (0.9565, -0.3962, -0.5499), (0.8608, -0.5752, -0.5499), (0.7321, -0.7321, -0.5499), (0.5752, -0.8608, -0.5499), (0.3962, -0.9565, -0.5499), (0.202, -1.015, -0.5499), (-3.412e-07, -1.035, -0.5499), (-0.202, -1.015, -0.5499), (-0.3962, -0.9565, -0.5499), (-0.5752, -0.8608, -0.5499), (-0.7321, -0.7321, -0.5499), (-0.8608, -0.5752, -0.5499), (-0.9565, -0.3962, -0.5499), (-1.015, -0.202, -0.5499), (-1.035, 9.898e-07, -0.5499), (-1.015, 0.202, -0.5499), (-0.9565, 0.3962, -0.5499), (-0.8608, 0.5752, -0.5499), (-0.7321, 0.7321, -0.5499), (-0.5752, 0.8608, -0.5499), (-0.3962, 0.9565, -0.5499), (-0.202, 1.015, -0.5499), (-1.174e-08, 1.128, 0.3014), (0.22, 1.106, 0.3014), (0.4316, 1.042, 0.3014), (0.6265, 0.9377, 0.3014), (0.7974, 0.7974, 0.3014), (0.9377, 0.6265, 0.3014), (1.042, 0.4316, 0.3014), (1.106, 0.22, 0.3014), (1.128, 4.769e-08, 0.3014), (1.106, -0.22, 0.3014), (1.042, -0.4316, 0.3014), (0.9377, -0.6265, 0.3014), (0.7974, -0.7974, 0.3014), (0.6265, -0.9377, 0.3014), (0.4316, -1.042, 0.3014), (0.22, -1.106, 0.3014), (-3.792e-07, -1.128, 0.3014), (-0.22, -1.106, 0.3014), (-0.4316, -1.042, 0.3014), (-0.6265, -0.9377, 0.3014), (-0.7974, -0.7974, 0.3014), (-0.9377, -0.6265, 0.3014), (-1.042, -0.4316, 0.3014), (-1.106, -0.22, 0.3014), (-1.128, 1.051e-06, 0.3014), (-1.106, 0.22, 0.3014), (-1.042, 0.4316, 0.3014), (-0.9377, 0.6265, 0.3014), (-0.7974, 0.7974, 0.3014), (-0.6265, 0.9377, 0.3014), (-0.4316, 1.042, 0.3014), (-0.22, 1.106, 0.3014)], [], [(31, 63, 32, 0), (30, 62, 63, 31), (29, 61, 62, 30), (28, 60, 61, 29), (27, 59, 60, 28), (26, 58, 59, 27), (25, 57, 58, 26), (24, 56, 57, 25), (23, 55, 56, 24), (22, 54, 55, 23), (21, 53, 54, 22), (20, 52, 53, 21), (19, 51, 52, 20), (18, 50, 51, 19), (17, 49, 50, 18), (16, 48, 49, 17), (15, 47, 48, 16), (14, 46, 47, 15), (13, 45, 46, 14), (12, 44, 45, 13), (11, 43, 44, 12), (10, 42, 43, 11), (9, 41, 42, 10), (8, 40, 41, 9), (7, 39, 40, 8), (6, 38, 39, 7), (5, 37, 38, 6), (4, 36, 37, 5), (3, 35, 36, 4), (2, 34, 35, 3), (1, 33, 34, 2), (0, 32, 33, 1)])
me_cylinder_002.polygons.foreach_set('use_smooth', [True] * 32)
_uv = me_cylinder_002.uv_layers.new(name='UVMap')
_uv.uv.foreach_set('vector', [0.7903, -0.05754, 1.16, -0.7198, 1.383, -0.5673, 0.8908, 0.008763, 0.6785, -0.1024, 0.9114, -0.8257, 1.16, -0.7198, 0.7903, -0.05754, 0.5595, -0.1246, 0.646, -0.8807, 0.9114, -0.8257, 0.6785, -0.1024, 0.4381, -0.1229, 0.3746, -0.8826, 0.646, -0.8807, 0.5595, -0.1246, 0.3192, -0.09721, 0.1077, -0.8312, 0.3746, -0.8826, 0.4381, -0.1229, 0.207, -0.04882, -0.1443, -0.7282, 0.1077, -0.8312, 0.3192, -0.09721, 0.1063, 0.02068, -0.3716, -0.5778, -0.1443, -0.7282, 0.207, -0.04882, 0.02089, 0.1086, -0.5652, -0.3856, -0.3716, -0.5778, 0.1063, 0.02068, -0.04585, 0.2117, -0.7176, -0.1591, -0.5652, -0.3856, 0.02089, 0.1086, -0.09133, 0.3258, -0.8228, 0.093, -0.7176, -0.1591, -0.04585, 0.2117, -0.1138, 0.4467, -0.8768, 0.3609, -0.8228, 0.093, -0.09133, 0.3258, -0.1123, 0.5696, -0.8774, 0.6341, -0.8768, 0.3609, -0.1138, 0.4467, -0.08702, 0.6899, -0.8246, 0.9022, -0.8774, 0.6341, -0.1123, 0.5696, -0.03885, 0.8028, -0.7204, 1.155, -0.8246, 0.9022, -0.08702, 0.6899, 0.03029, 0.9041, -0.569, 1.382, -0.7204, 1.155, -0.03885, 0.8028, 0.1177, 0.9898, -0.3761, 1.575, -0.569, 1.382, 0.03029, 0.9041, 0.22, 1.057, -0.1493, 1.726, -0.3761, 1.575, 0.1177, 0.9898, 0.3331, 1.102, 0.1025, 1.83, -0.1493, 1.726, 0.22, 1.057, 0.4527, 1.124, 0.3695, 1.883, 0.1025, 1.83, 0.3331, 1.102, 0.5741, 1.122, 0.6413, 1.882, 0.3695, 1.883, 0.4527, 1.124, 0.6926, 1.097, 0.9074, 1.827, 0.6413, 1.882, 0.5741, 1.122, 0.8035, 1.048, 1.157, 1.722, 0.9074, 1.827, 0.6926, 1.097, 0.9025, 0.9788, 1.381, 1.569, 1.157, 1.722, 0.8035, 1.048, 0.9857, 0.8909, 1.571, 1.376, 1.381, 1.569, 0.9025, 0.9788, 1.05, 0.788, 1.719, 1.15, 1.571, 1.376, 0.9857, 0.8909, 1.092, 0.6738, 1.82, 0.9, 1.719, 1.15, 1.05, 0.788, 1.111, 0.5527, 1.871, 0.6352, 1.82, 0.9, 1.092, 0.6738, 1.111, 0.4286, 1.871, 0.3657, 1.871, 0.6352, 1.111, 0.5527, 1.089, 0.3079, 1.82, 0.1012, 1.871, 0.3657, 1.111, 0.4286, 1.043, 0.195, 1.719, -0.1487, 1.82, 0.1012, 1.089, 0.3079, 0.976, 0.09397, 1.572, -0.3744, 1.719, -0.1487, 1.043, 0.195, 0.8908, 0.008763, 1.383, -0.5673, 1.572, -0.3744, 0.976, 0.09397])
me_cylinder_002.materials.append(mat_cardboardholder)
me_cylinder_002.use_remesh_preserve_volume = False
me_cylinder_002.use_remesh_preserve_attributes = False
me_cylinder_002.use_mirror_vertex_groups = False
me_cylinder_002.update()
me_plane = bpy.data.meshes.new('Plane')
me_plane.from_pydata([(-1.0, -1.0, 0.0), (1.0, -1.0, 0.0), (-1.0, 1.0, 0.0), (1.0, 1.0, 0.0), (-1.0, -1.0, 1.738), (1.0, -1.0, 1.738), (-1.0, 1.0, 1.738)], [], [(0, 1, 3, 2), (1, 0, 4, 5), (0, 2, 6, 4)])
_uv = me_plane.uv_layers.new(name='UVMap')
_uv.uv.foreach_set('vector', [0.0, 0.0, 1.0, 0.0, 1.0, 1.0, 0.0, 1.0, 1.0, 0.0, 0.0, 0.0, 0.0, 0.0, 1.0, 0.0, 0.0, 0.0, 0.0, 1.0, 0.0, 1.0, 0.0, 0.0])
me_plane.materials.append(mat_material)
me_plane.use_remesh_preserve_volume = False
me_plane.use_remesh_preserve_attributes = False
me_plane.use_mirror_vertex_groups = False
me_plane.update()
me_plane_002 = bpy.data.meshes.new('Plane.002')
me_plane_002.from_pydata([(-0.6453, -1.0, 0.0), (-1.0, -0.6453, 0.0), (-0.7069, -0.9946, 0.0), (-0.7666, -0.9786, 0.0), (-0.8227, -0.9525, 0.0), (-0.8733, -0.917, 0.0), (-0.917, -0.8733, 0.0), (-0.9525, -0.8227, 0.0), (-0.9786, -0.7666, 0.0), (-0.9946, -0.7069, 0.0), (1.0, -0.6453, 0.0), (0.6453, -1.0, 0.0), (0.9946, -0.7069, 0.0), (0.9786, -0.7666, 0.0), (0.9525, -0.8227, 0.0), (0.917, -0.8733, 0.0), (0.8733, -0.917, 0.0), (0.8227, -0.9525, 0.0), (0.7666, -0.9786, 0.0), (0.7069, -0.9946, 0.0), (-1.0, 0.6453, 0.0), (-0.6453, 1.0, 0.0), (-0.9946, 0.7069, 0.0), (-0.9786, 0.7666, 0.0), (-0.9525, 0.8227, 0.0), (-0.917, 0.8733, 0.0), (-0.8733, 0.917, 0.0), (-0.8227, 0.9525, 0.0), (-0.7666, 0.9786, 0.0), (-0.7069, 0.9946, 0.0), (0.6453, 1.0, 0.0), (1.0, 0.6453, 0.0), (0.7069, 0.9946, 0.0), (0.7666, 0.9786, 0.0), (0.8227, 0.9525, 0.0), (0.8733, 0.917, 0.0), (0.917, 0.8733, 0.0), (0.9525, 0.8227, 0.0), (0.9786, 0.7666, 0.0), (0.9946, 0.7069, 0.0), (-0.6453, 1.0, 0.06951), (-1.0, 0.6453, 0.06951), (-0.7069, 0.9946, 0.06951), (-0.7666, 0.9786, 0.06951), (-0.8227, 0.9525, 0.06951), (-0.8733, 0.917, 0.06951), (-0.917, 0.8733, 0.06951), (-0.9525, 0.8227, 0.06951), (-0.9786, 0.7666, 0.06951), (-0.9946, 0.7069, 0.06951), (-1.0, -0.6453, 0.06951), (-0.6453, -1.0, 0.06951), (-0.9946, -0.7069, 0.06951), (-0.9786, -0.7666, 0.06951), (-0.9525, -0.8227, 0.06951), (-0.917, -0.8733, 0.06951), (-0.8733, -0.917, 0.06951), (-0.8227, -0.9525, 0.06951), (-0.7666, -0.9786, 0.06951), (-0.7069, -0.9946, 0.06951), (0.6453, -1.0, 0.06951), (1.0, -0.6453, 0.06951), (0.7069, -0.9946, 0.06951), (0.7666, -0.9786, 0.06951), (0.8227, -0.9525, 0.06951), (0.8733, -0.917, 0.06951), (0.917, -0.8733, 0.06951), (0.9525, -0.8227, 0.06951), (0.9786, -0.7666, 0.06951), (0.9946, -0.7069, 0.06951), (1.0, 0.6453, 0.06951), (0.6453, 1.0, 0.06951), (0.9946, 0.7069, 0.06951), (0.9786, 0.7666, 0.06951), (0.9525, 0.8227, 0.06951), (0.917, 0.8733, 0.06951), (0.8733, 0.917, 0.06951), (0.8227, 0.9525, 0.06951), (0.7666, 0.9786, 0.06951), (0.7069, 0.9946, 0.06951)], [], [(0, 11, 60, 51), (50, 52, 53, 54, 55, 56, 57, 58, 59, 51, 60, 62, 63, 64, 65, 66, 67, 68, 69, 61, 70, 72, 73, 74, 75, 76, 77, 78, 79, 71, 40, 42, 43, 44, 45, 46, 47, 48, 49, 41), (10, 31, 70, 61), (30, 21, 40, 71), (0, 2, 3, 4, 5, 6, 7, 8, 9, 1, 20, 22, 23, 24, 25, 26, 27, 28, 29, 21, 30, 32, 33, 34, 35, 36, 37, 38, 39, 31, 10, 12, 13, 14, 15, 16, 17, 18, 19, 11), (20, 41, 49, 22), (22, 49, 48, 23), (23, 48, 47, 24), (24, 47, 46, 25), (25, 46, 45, 26), (26, 45, 44, 27), (27, 44, 43, 28), (28, 43, 42, 29), (29, 42, 40, 21), (70, 31, 39, 72), (72, 39, 38, 73), (73, 38, 37, 74), (74, 37, 36, 75), (75, 36, 35, 76), (76, 35, 34, 77), (77, 34, 33, 78), (78, 33, 32, 79), (79, 32, 30, 71), (10, 61, 69, 12), (12, 69, 68, 13), (13, 68, 67, 14), (14, 67, 66, 15), (15, 66, 65, 16), (16, 65, 64, 17), (17, 64, 63, 18), (18, 63, 62, 19), (19, 62, 60, 11), (50, 1, 9, 52), (52, 9, 8, 53), (53, 8, 7, 54), (54, 7, 6, 55), (55, 6, 5, 56), (56, 5, 4, 57), (57, 4, 3, 58), (58, 3, 2, 59), (59, 2, 0, 51), (20, 1, 50, 41)])
me_plane_002.polygons.foreach_set('use_smooth', [True] * 42)
me_plane_002.polygons.foreach_set('material_index', [1, 0, 1, 1, 0, 1, 1, 1, 1, 1, 1, 1, 1, 1, 1, 1, 1, 1, 1, 1, 1, 1, 1, 1, 1, 1, 1, 1, 1, 1, 1, 1, 1, 1, 1, 1, 1, 1, 1, 1, 1, 1])
_uv = me_plane_002.uv_layers.new(name='UVMap')
_uv.uv.foreach_set('vector', [0.04206, 0.1584, 0.03747, 0.6231, 9.284e-05, 0.6422, 9.296e-05, 0.1385, 0.4113, 0.5001, 0.24, 0.1751, 0.225, 0.1748, 0.211, 0.1755, 0.1984, 0.1771, 0.1598, 0.2103, 0.1627, 0.2277, 0.1649, 0.2469, 0.1662, 0.2674, 0.4999, 0.5887, 0.4999, 0.9113, 0.1662, 0.7531, 0.1649, 0.7736, 0.1627, 0.7928, 0.1598, 0.8102, 0.1984, 0.8502, 0.211, 0.8546, 0.225, 0.8582, 0.24, 0.8612, 0.4113, 0.9999, 0.08873, 0.9999, 0.5934, 0.8993, 0.6083, 0.8996, 0.6223, 0.8989, 0.635, 0.8973, 0.6736, 0.8641, 0.6706, 0.8467, 0.6684, 0.8275, 0.6671, 0.807, 9.996e-05, 0.9113, 9.997e-05, 0.5887, 0.6671, 0.3214, 0.6684, 0.3008, 0.6706, 0.2816, 0.6736, 0.2642, 0.635, 0.2242, 0.6223, 0.2199, 0.6083, 0.2162, 0.5934, 0.2132, 0.08873, 0.5001, 0.1994, 0.765, 0.7935, 0.8167, 0.8226, 0.8472, 0.1774, 0.795, 0.9579, 0.7032, 0.9625, 0.2385, 0.9999, 0.2194, 0.9999, 0.7231, 0.4113, 0.0001001, 0.1704, 0.09132, 0.1755, 0.07832, 0.1803, 0.06705, 0.1847, 0.05785, 0.2275, 0.03446, 0.246, 0.04003, 0.2653, 0.04619, 0.285, 0.05276, 0.4999, 0.08873, 0.4999, 0.4113, 0.7188, 0.2083, 0.7358, 0.2148, 0.7508, 0.221, 0.7634, 0.2266, 0.7983, 0.264, 0.794, 0.2791, 0.7892, 0.2947, 0.7841, 0.3104, 0.4113, 0.4999, 0.08873, 0.4999, 0.6629, 0.6498, 0.6578, 0.6628, 0.653, 0.674, 0.6487, 0.6832, 0.6059, 0.7066, 0.5874, 0.7011, 0.568, 0.6949, 0.5483, 0.6883, 9.997e-05, 0.4113, 9.999e-05, 0.08873, 0.1145, 0.5328, 0.09755, 0.5262, 0.08254, 0.5201, 0.06995, 0.5145, 0.03502, 0.4771, 0.03936, 0.462, 0.04416, 0.4464, 0.04928, 0.4307, 0.08873, 9.998e-05, 0.2505, 0.0001415, 0.3754, 0.0001413, 0.3754, 0.1112, 0.2505, 0.1112, 0.2505, 0.1112, 0.3754, 0.1112, 0.3754, 0.2223, 0.2505, 0.2223, 0.2505, 0.2223, 0.3754, 0.2223, 0.3754, 0.3334, 0.2505, 0.3334, 0.2505, 0.3334, 0.3754, 0.3334, 0.3754, 0.4445, 0.2505, 0.4445, 0.2505, 0.4445, 0.3754, 0.4445, 0.3754, 0.5555, 0.2505, 0.5555, 0.2505, 0.5555, 0.3754, 0.5555, 0.3754, 0.6666, 0.2505, 0.6666, 0.2505, 0.6666, 0.3754, 0.6666, 0.3754, 0.7777, 0.2505, 0.7777, 0.2505, 0.7777, 0.3754, 0.7777, 0.3754, 0.8888, 0.2505, 0.8888, 0.2505, 0.8888, 0.3754, 0.8888, 0.3754, 0.9999, 0.2505, 0.9999, 0.1253, 0.0001413, 0.2502, 0.0001415, 0.2502, 0.1112, 0.1253, 0.1112, 0.1253, 0.1112, 0.2502, 0.1112, 0.2502, 0.2223, 0.1253, 0.2223, 0.1253, 0.2223, 0.2502, 0.2223, 0.2502, 0.3334, 0.1253, 0.3334, 0.1253, 0.3334, 0.2502, 0.3334, 0.2502, 0.4445, 0.1253, 0.4445, 0.1253, 0.4445, 0.2502, 0.4445, 0.2502, 0.5555, 0.1253, 0.5555, 0.1253, 0.5555, 0.2502, 0.5555, 0.2502, 0.6666, 0.1253, 0.6666, 0.1253, 0.6666, 0.2502, 0.6666, 0.2502, 0.7777, 0.1253, 0.7777, 0.1253, 0.7777, 0.2502, 0.7777, 0.2502, 0.8888, 0.1253, 0.8888, 0.1253, 0.8888, 0.2502, 0.8888, 0.2502, 0.9999, 0.1253, 0.9999, 0.5006, 0.9999, 0.3757, 0.9999, 0.3757, 0.8888, 0.5006, 0.8888, 0.5006, 0.8888, 0.3757, 0.8888, 0.3757, 0.7777, 0.5006, 0.7777, 0.5006, 0.7777, 0.3757, 0.7777, 0.3757, 0.6666, 0.5006, 0.6666, 0.5006, 0.6666, 0.3757, 0.6666, 0.3757, 0.5555, 0.5006, 0.5555, 0.5006, 0.5555, 0.3757, 0.5555, 0.3757, 0.4445, 0.5006, 0.4445, 0.5006, 0.4445, 0.3757, 0.4445, 0.3757, 0.3334, 0.5006, 0.3334, 0.5006, 0.3334, 0.3757, 0.3334, 0.3757, 0.2223, 0.5006, 0.2223, 0.5006, 0.2223, 0.3757, 0.2223, 0.3757, 0.1112, 0.5006, 0.1112, 0.5006, 0.1112, 0.3757, 0.1112, 0.3757, 0.0001413, 0.5006, 0.0001413, 0.125, 0.9999, 0.0001415, 0.9999, 0.0001414, 0.8888, 0.125, 0.8888, 0.125, 0.8888, 0.0001414, 0.8888, 0.0001414, 0.7777, 0.125, 0.7777, 0.125, 0.7777, 0.0001414, 0.7777, 0.0001414, 0.6666, 0.125, 0.6666, 0.125, 0.6666, 0.0001414, 0.6666, 0.0001414, 0.5555, 0.125, 0.5555, 0.125, 0.5555, 0.0001414, 0.5555, 0.0001413, 0.4445, 0.125, 0.4445, 0.125, 0.4445, 0.0001413, 0.4445, 0.0001414, 0.3334, 0.125, 0.3334, 0.125, 0.3334, 0.0001414, 0.3334, 0.0001414, 0.2223, 0.125, 0.2223, 0.125, 0.2223, 0.0001414, 0.2223, 0.0001414, 0.1112, 0.125, 0.1112, 0.125, 0.1112, 0.0001414, 0.1112, 0.0001414, 0.0001413, 0.125, 0.0001413, 0.8006, 0.0966, 0.2065, 0.04494, 0.1774, 0.01444, 0.8226, 0.06664])
me_plane_002.materials.append(mat_material_005)
me_plane_002.materials.append(mat_material_006)
me_plane_002.use_remesh_preserve_volume = False
me_plane_002.use_remesh_preserve_attributes = False
me_plane_002.use_mirror_vertex_groups = False
me_plane_002.update()

# ---- objects
ob_cylinder = bpy.data.objects.new('Cylinder', me_cylinder)
ob_cylinder_001 = bpy.data.objects.new('Cylinder.001', me_cylinder_001)
ob_cylinder_002 = bpy.data.objects.new('Cylinder.002', me_cylinder_002)
ob_area = bpy.data.objects.new('Area', light_area)
ob_plane = bpy.data.objects.new('Plane', me_plane)
ob_camera = bpy.data.objects.new('Camera', cam_camera)
ob_plane_001 = bpy.data.objects.new('Plane.001', me_plane_002)

# ---- transforms, parenting, visibility, modifiers, constraints
ob_cylinder.location = (0.0, 0.0, -0.05347)
ob_cylinder.scale = (0.6928, 0.6928, 1.326)
ob_cylinder.lineart.crease_threshold = 0.0
_m = ob_cylinder.modifiers.new('Auto Smooth', 'NODES')
_m.node_group = ng_auto_smooth
_gi = [s.identifier for s in ng_auto_smooth.interface.items_tree if s.item_type == 'SOCKET' and s.in_out == 'INPUT']
_m[_gi[1]] = 0.5236  # Angle
ob_cylinder_001.location = (0.0, 0.0, 0.4329)
ob_cylinder_001.scale = (0.6928, 0.6928, 0.7462)
ob_cylinder_001.lineart.crease_threshold = 0.0
_m = ob_cylinder_001.modifiers.new('Auto Smooth', 'NODES')
_m.node_group = ng_auto_smooth
_gi = [s.identifier for s in ng_auto_smooth.interface.items_tree if s.item_type == 'SOCKET' and s.in_out == 'INPUT']
_m[_gi[1]] = 0.3491  # Angle
ob_cylinder_002.location = (0.0, 0.0, 0.08875)
ob_cylinder_002.scale = (0.6994, 0.6994, 1.455)
ob_cylinder_002.lineart.crease_threshold = 0.0
_m = ob_cylinder_002.modifiers.new('Shrinkwrap', 'SHRINKWRAP')
_m.wrap_mode = 'OUTSIDE'
_m.target = ob_cylinder
_m = ob_cylinder_002.modifiers.new('Auto Smooth', 'NODES')
_m.node_group = ng_auto_smooth
_gi = [s.identifier for s in ng_auto_smooth.interface.items_tree if s.item_type == 'SOCKET' and s.in_out == 'INPUT']
_m[_gi[1]] = 0.5236  # Angle
ob_area.location = (0.0, 13.17, 10.67)
ob_area.rotation_euler = (-0.8571, 0.1849, 0.2033)
ob_area.lineart.crease_threshold = 0.0
ob_plane.location = (0.0, 0.0, -1.461)
ob_plane.scale = (8.972, 8.972, 8.972)
ob_plane.lineart.crease_threshold = 0.0
ob_camera.location = (6.945, 8.06, 7.442)
ob_camera.rotation_euler = (0.9506, 0.0005739, 2.29)
ob_camera.lineart.crease_threshold = 0.0
ob_plane_001.location = (0.0, 0.0, -1.448)
ob_plane_001.lineart.crease_threshold = 0.0

# ---- collection membership
col_collection.objects.link(ob_cylinder)
col_collection.objects.link(ob_cylinder_001)
col_collection.objects.link(ob_cylinder_002)
col_collection.objects.link(ob_area)
col_collection.objects.link(ob_plane)
col_collection.objects.link(ob_camera)
col_collection.objects.link(ob_plane_001)

# ---- scene / render settings (as saved in the file)
scene.camera = ob_camera
scene.frame_start = 1; scene.frame_end = 250; scene.frame_set(1)
scene.render.engine = 'CYCLES'
scene.cycles.use_denoising = False
scene.cycles.samples = 800
scene.cycles.sampling_pattern = 'TABULATED_SOBOL'
scene.cycles.use_adaptive_sampling = False
scene.cycles.use_light_tree = False
scene.view_settings.view_transform = 'Filmic'
bpy.context.view_layer.update()
